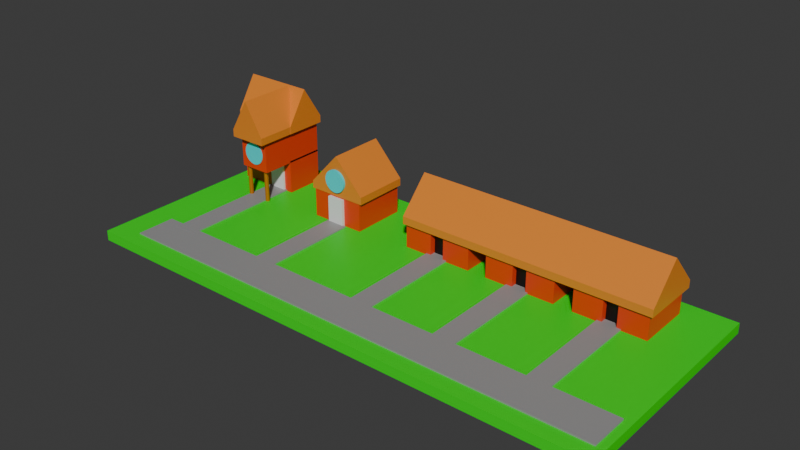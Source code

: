 # Source: starting_town.blend  (saved by Blender 4.5.87; exported with 4.5.12 LTS)
import bpy
from mathutils import Matrix  # noqa: F401  (used for matrix-valued properties, if any)

bpy.ops.wm.read_factory_settings(use_empty=True)
scene = bpy.context.scene
scene.name = 'Scene'

# ---- collections
col_collection = bpy.data.collections.new('Collection'); scene.collection.children.link(col_collection)

# ---- materials (node trees are filled in below, after node groups)
mat_material = bpy.data.materials.new('Material')
mat_material.alpha_threshold = 0.0
mat_material.roughness = 0.5
mat_material.line_color = (0.0, 0.0, 0.0, 1.0)
mat_material_001 = bpy.data.materials.new('Material.001')
mat_material_001.alpha_threshold = 0.0
mat_material_001.roughness = 0.5
mat_material_001.line_color = (0.0, 0.0, 0.0, 1.0)
mat_material_003 = bpy.data.materials.new('Material.003')
mat_material_004 = bpy.data.materials.new('Material.004')
mat_material_005 = bpy.data.materials.new('Material.005')
mat_material_006 = bpy.data.materials.new('Material.006')
mat_material_002 = bpy.data.materials.new('Material.002')
mat_material_009 = bpy.data.materials.new('Material.009')
mat_material_007 = bpy.data.materials.new('Material.007')
mat_material_008 = bpy.data.materials.new('Material.008')
mat_material_013 = bpy.data.materials.new('Material.013')
mat_material_011 = bpy.data.materials.new('Material.011')
mat_material_014 = bpy.data.materials.new('Material.014')
mat_material_010 = bpy.data.materials.new('Material.010')
mat_material_016 = bpy.data.materials.new('Material.016')
mat_material_012 = bpy.data.materials.new('Material.012')
mat_material_015 = bpy.data.materials.new('Material.015')
mat_material_020 = bpy.data.materials.new('Material.020')
mat_material_017 = bpy.data.materials.new('Material.017')
mat_material_018 = bpy.data.materials.new('Material.018')
mat_material_019 = bpy.data.materials.new('Material.019')
mat_material_021 = bpy.data.materials.new('Material.021')
mat_material_022 = bpy.data.materials.new('Material.022')
mat_material_023 = bpy.data.materials.new('Material.023')
mat_material_024 = bpy.data.materials.new('Material.024')
mat_material_025 = bpy.data.materials.new('Material.025')
mat_material_026 = bpy.data.materials.new('Material.026')

# ---- material node trees
mat_material.use_nodes = True; mat_material.node_tree.nodes.clear()
_N = mat_material.node_tree.nodes; _L = mat_material.node_tree.links
n0 = _N.new('ShaderNodeOutputMaterial'); n0.name = 'Material Output'; n0.location = (200, 100)
n1 = _N.new('ShaderNodeBsdfPrincipled'); n1.name = 'Principled BSDF'; n1.location = (-200, 100)
n1.inputs[0].default_value = (0.7991, 0.04817, 0.01033, 1.0)
n1.inputs[3].default_value = 1.45
_L.new(n1.outputs[0], n0.inputs[0])
n0.is_active_output = True
mat_material_001.use_nodes = True; mat_material_001.node_tree.nodes.clear()
_N = mat_material_001.node_tree.nodes; _L = mat_material_001.node_tree.links
n0 = _N.new('ShaderNodeOutputMaterial'); n0.name = 'Material Output'; n0.location = (200, 100)
n1 = _N.new('ShaderNodeBsdfPrincipled'); n1.name = 'Principled BSDF'; n1.location = (-200, 100)
n1.inputs[0].default_value = (0.7991, 0.04817, 0.01033, 1.0)
n1.inputs[3].default_value = 1.45
_L.new(n1.outputs[0], n0.inputs[0])
n0.is_active_output = True
mat_material_003.use_nodes = True; mat_material_003.node_tree.nodes.clear()
_N = mat_material_003.node_tree.nodes; _L = mat_material_003.node_tree.links
n0 = _N.new('ShaderNodeBsdfPrincipled'); n0.name = 'Principled BSDF'; n0.location = (-200, 100)
n0.inputs[0].default_value = (0.4621, 0.1529, 0.0, 1.0)
n1 = _N.new('ShaderNodeOutputMaterial'); n1.name = 'Material Output'; n1.location = (200, 100)
_L.new(n0.outputs[0], n1.inputs[0])
n1.is_active_output = True
mat_material_004.use_nodes = True; mat_material_004.node_tree.nodes.clear()
_N = mat_material_004.node_tree.nodes; _L = mat_material_004.node_tree.links
n0 = _N.new('ShaderNodeBsdfPrincipled'); n0.name = 'Principled BSDF'; n0.location = (-200, 100)
n0.inputs[0].default_value = (0.4621, 0.1529, 0.0, 1.0)
n1 = _N.new('ShaderNodeOutputMaterial'); n1.name = 'Material Output'; n1.location = (200, 100)
_L.new(n0.outputs[0], n1.inputs[0])
n1.is_active_output = True
mat_material_005.use_nodes = True; mat_material_005.node_tree.nodes.clear()
_N = mat_material_005.node_tree.nodes; _L = mat_material_005.node_tree.links
n0 = _N.new('ShaderNodeBsdfPrincipled'); n0.name = 'Principled BSDF'; n0.location = (-200, 100)
n0.inputs[0].default_value = (0.7991, 0.2346, 0.02122, 1.0)
n1 = _N.new('ShaderNodeOutputMaterial'); n1.name = 'Material Output'; n1.location = (200, 100)
_L.new(n0.outputs[0], n1.inputs[0])
n1.is_active_output = True
mat_material_006.use_nodes = True; mat_material_006.node_tree.nodes.clear()
_N = mat_material_006.node_tree.nodes; _L = mat_material_006.node_tree.links
n0 = _N.new('ShaderNodeBsdfPrincipled'); n0.name = 'Principled BSDF'; n0.location = (-200, 100)
n0.inputs[0].default_value = (0.7991, 0.2346, 0.02122, 1.0)
n1 = _N.new('ShaderNodeOutputMaterial'); n1.name = 'Material Output'; n1.location = (200, 100)
_L.new(n0.outputs[0], n1.inputs[0])
n1.is_active_output = True
mat_material_002.use_nodes = True; mat_material_002.node_tree.nodes.clear()
_N = mat_material_002.node_tree.nodes; _L = mat_material_002.node_tree.links
n0 = _N.new('ShaderNodeBsdfPrincipled'); n0.name = 'Principled BSDF'; n0.location = (-200, 100)
n0.inputs[0].default_value = (0.02469, 0.7155, 0.8003, 1.0)
n1 = _N.new('ShaderNodeOutputMaterial'); n1.name = 'Material Output'; n1.location = (200, 100)
_L.new(n0.outputs[0], n1.inputs[0])
n1.is_active_output = True
mat_material_009.use_nodes = True; mat_material_009.node_tree.nodes.clear()
_N = mat_material_009.node_tree.nodes; _L = mat_material_009.node_tree.links
n0 = _N.new('ShaderNodeBsdfPrincipled'); n0.name = 'Principled BSDF'; n0.location = (-200, 100)
n0.inputs[0].default_value = (0.7991, 0.04817, 0.01033, 1.0)
n1 = _N.new('ShaderNodeOutputMaterial'); n1.name = 'Material Output'; n1.location = (200, 100)
_L.new(n0.outputs[0], n1.inputs[0])
n1.is_active_output = True
mat_material_007.use_nodes = True; mat_material_007.node_tree.nodes.clear()
_N = mat_material_007.node_tree.nodes; _L = mat_material_007.node_tree.links
n0 = _N.new('ShaderNodeBsdfPrincipled'); n0.name = 'Principled BSDF'; n0.location = (-200, 100)
n0.inputs[0].default_value = (0.7991, 0.2346, 0.02122, 1.0)
n1 = _N.new('ShaderNodeOutputMaterial'); n1.name = 'Material Output'; n1.location = (200, 100)
_L.new(n0.outputs[0], n1.inputs[0])
n1.is_active_output = True
mat_material_008.use_nodes = True; mat_material_008.node_tree.nodes.clear()
_N = mat_material_008.node_tree.nodes; _L = mat_material_008.node_tree.links
n0 = _N.new('ShaderNodeBsdfPrincipled'); n0.name = 'Principled BSDF'; n0.location = (-200, 100)
n0.inputs[0].default_value = (0.02469, 0.7155, 0.8003, 1.0)
n1 = _N.new('ShaderNodeOutputMaterial'); n1.name = 'Material Output'; n1.location = (200, 100)
_L.new(n0.outputs[0], n1.inputs[0])
n1.is_active_output = True
mat_material_013.use_nodes = True; mat_material_013.node_tree.nodes.clear()
_N = mat_material_013.node_tree.nodes; _L = mat_material_013.node_tree.links
n0 = _N.new('ShaderNodeBsdfPrincipled'); n0.name = 'Principled BSDF'; n0.location = (-200, 100)
n0.inputs[0].default_value = (0.7991, 0.04817, 0.01033, 1.0)
n1 = _N.new('ShaderNodeOutputMaterial'); n1.name = 'Material Output'; n1.location = (200, 100)
_L.new(n0.outputs[0], n1.inputs[0])
n1.is_active_output = True
mat_material_011.use_nodes = True; mat_material_011.node_tree.nodes.clear()
_N = mat_material_011.node_tree.nodes; _L = mat_material_011.node_tree.links
n0 = _N.new('ShaderNodeBsdfPrincipled'); n0.name = 'Principled BSDF'; n0.location = (-200, 100)
n0.inputs[0].default_value = (0.0, 0.0, 0.0, 1.0)
n1 = _N.new('ShaderNodeOutputMaterial'); n1.name = 'Material Output'; n1.location = (200, 100)
_L.new(n0.outputs[0], n1.inputs[0])
n1.is_active_output = True
mat_material_014.use_nodes = True; mat_material_014.node_tree.nodes.clear()
_N = mat_material_014.node_tree.nodes; _L = mat_material_014.node_tree.links
n0 = _N.new('ShaderNodeBsdfPrincipled'); n0.name = 'Principled BSDF'; n0.location = (-200, 100)
n0.inputs[0].default_value = (0.7991, 0.04817, 0.01033, 1.0)
n1 = _N.new('ShaderNodeOutputMaterial'); n1.name = 'Material Output'; n1.location = (200, 100)
_L.new(n0.outputs[0], n1.inputs[0])
n1.is_active_output = True
mat_material_010.use_nodes = True; mat_material_010.node_tree.nodes.clear()
_N = mat_material_010.node_tree.nodes; _L = mat_material_010.node_tree.links
n0 = _N.new('ShaderNodeBsdfPrincipled'); n0.name = 'Principled BSDF'; n0.location = (-200, 100)
n0.inputs[0].default_value = (0.7991, 0.2346, 0.02122, 1.0)
n1 = _N.new('ShaderNodeOutputMaterial'); n1.name = 'Material Output'; n1.location = (200, 100)
_L.new(n0.outputs[0], n1.inputs[0])
n1.is_active_output = True
mat_material_016.use_nodes = True; mat_material_016.node_tree.nodes.clear()
_N = mat_material_016.node_tree.nodes; _L = mat_material_016.node_tree.links
n0 = _N.new('ShaderNodeBsdfPrincipled'); n0.name = 'Principled BSDF'; n0.location = (-200, 100)
n0.inputs[0].default_value = (0.7991, 0.04817, 0.01033, 1.0)
n1 = _N.new('ShaderNodeOutputMaterial'); n1.name = 'Material Output'; n1.location = (200, 100)
_L.new(n0.outputs[0], n1.inputs[0])
n1.is_active_output = True
mat_material_012.use_nodes = True; mat_material_012.node_tree.nodes.clear()
_N = mat_material_012.node_tree.nodes; _L = mat_material_012.node_tree.links
n0 = _N.new('ShaderNodeBsdfPrincipled'); n0.name = 'Principled BSDF'; n0.location = (-200, 100)
n0.inputs[0].default_value = (0.0, 0.0, 0.0, 1.0)
n1 = _N.new('ShaderNodeOutputMaterial'); n1.name = 'Material Output'; n1.location = (200, 100)
_L.new(n0.outputs[0], n1.inputs[0])
n1.is_active_output = True
mat_material_015.use_nodes = True; mat_material_015.node_tree.nodes.clear()
_N = mat_material_015.node_tree.nodes; _L = mat_material_015.node_tree.links
n0 = _N.new('ShaderNodeBsdfPrincipled'); n0.name = 'Principled BSDF'; n0.location = (-200, 100)
n0.inputs[0].default_value = (0.7991, 0.04817, 0.01033, 1.0)
n1 = _N.new('ShaderNodeOutputMaterial'); n1.name = 'Material Output'; n1.location = (200, 100)
_L.new(n0.outputs[0], n1.inputs[0])
n1.is_active_output = True
mat_material_020.use_nodes = True; mat_material_020.node_tree.nodes.clear()
_N = mat_material_020.node_tree.nodes; _L = mat_material_020.node_tree.links
n0 = _N.new('ShaderNodeBsdfPrincipled'); n0.name = 'Principled BSDF'; n0.location = (-200, 100)
n0.inputs[0].default_value = (0.3054, 0.3054, 0.3054, 1.0)
n1 = _N.new('ShaderNodeOutputMaterial'); n1.name = 'Material Output'; n1.location = (200, 100)
_L.new(n0.outputs[0], n1.inputs[0])
n1.is_active_output = True
mat_material_017.use_nodes = True; mat_material_017.node_tree.nodes.clear()
_N = mat_material_017.node_tree.nodes; _L = mat_material_017.node_tree.links
n0 = _N.new('ShaderNodeBsdfPrincipled'); n0.name = 'Principled BSDF'; n0.location = (-200, 100)
n0.inputs[0].default_value = (0.7991, 0.04817, 0.01033, 1.0)
n1 = _N.new('ShaderNodeOutputMaterial'); n1.name = 'Material Output'; n1.location = (200, 100)
_L.new(n0.outputs[0], n1.inputs[0])
n1.is_active_output = True
mat_material_018.use_nodes = True; mat_material_018.node_tree.nodes.clear()
_N = mat_material_018.node_tree.nodes; _L = mat_material_018.node_tree.links
n0 = _N.new('ShaderNodeBsdfPrincipled'); n0.name = 'Principled BSDF'; n0.location = (-200, 100)
n0.inputs[0].default_value = (0.0, 0.0, 0.0, 1.0)
n1 = _N.new('ShaderNodeOutputMaterial'); n1.name = 'Material Output'; n1.location = (200, 100)
_L.new(n0.outputs[0], n1.inputs[0])
n1.is_active_output = True
mat_material_019.use_nodes = True; mat_material_019.node_tree.nodes.clear()
_N = mat_material_019.node_tree.nodes; _L = mat_material_019.node_tree.links
n0 = _N.new('ShaderNodeBsdfPrincipled'); n0.name = 'Principled BSDF'; n0.location = (-200, 100)
n0.inputs[0].default_value = (0.7991, 0.04817, 0.01033, 1.0)
n1 = _N.new('ShaderNodeOutputMaterial'); n1.name = 'Material Output'; n1.location = (200, 100)
_L.new(n0.outputs[0], n1.inputs[0])
n1.is_active_output = True
mat_material_021.use_nodes = True; mat_material_021.node_tree.nodes.clear()
_N = mat_material_021.node_tree.nodes; _L = mat_material_021.node_tree.links
n0 = _N.new('ShaderNodeBsdfPrincipled'); n0.name = 'Principled BSDF'; n0.location = (-200, 100)
n0.inputs[0].default_value = (0.0, 0.8001, 0.003733, 1.0)
n1 = _N.new('ShaderNodeOutputMaterial'); n1.name = 'Material Output'; n1.location = (200, 100)
_L.new(n0.outputs[0], n1.inputs[0])
n1.is_active_output = True
mat_material_022.use_nodes = True; mat_material_022.node_tree.nodes.clear()
_N = mat_material_022.node_tree.nodes; _L = mat_material_022.node_tree.links
n0 = _N.new('ShaderNodeBsdfPrincipled'); n0.name = 'Principled BSDF'; n0.location = (-200, 100)
n0.inputs[0].default_value = (0.3054, 0.3054, 0.3054, 1.0)
n1 = _N.new('ShaderNodeOutputMaterial'); n1.name = 'Material Output'; n1.location = (200, 100)
_L.new(n0.outputs[0], n1.inputs[0])
n1.is_active_output = True
mat_material_023.use_nodes = True; mat_material_023.node_tree.nodes.clear()
_N = mat_material_023.node_tree.nodes; _L = mat_material_023.node_tree.links
n0 = _N.new('ShaderNodeBsdfPrincipled'); n0.name = 'Principled BSDF'; n0.location = (-200, 100)
n0.inputs[0].default_value = (0.3054, 0.3054, 0.3054, 1.0)
n1 = _N.new('ShaderNodeOutputMaterial'); n1.name = 'Material Output'; n1.location = (200, 100)
_L.new(n0.outputs[0], n1.inputs[0])
n1.is_active_output = True
mat_material_024.use_nodes = True; mat_material_024.node_tree.nodes.clear()
_N = mat_material_024.node_tree.nodes; _L = mat_material_024.node_tree.links
n0 = _N.new('ShaderNodeBsdfPrincipled'); n0.name = 'Principled BSDF'; n0.location = (-200, 100)
n0.inputs[0].default_value = (0.3054, 0.3054, 0.3054, 1.0)
n1 = _N.new('ShaderNodeOutputMaterial'); n1.name = 'Material Output'; n1.location = (200, 100)
_L.new(n0.outputs[0], n1.inputs[0])
n1.is_active_output = True
mat_material_025.use_nodes = True; mat_material_025.node_tree.nodes.clear()
_N = mat_material_025.node_tree.nodes; _L = mat_material_025.node_tree.links
n0 = _N.new('ShaderNodeBsdfPrincipled'); n0.name = 'Principled BSDF'; n0.location = (-200, 100)
n0.inputs[0].default_value = (0.3054, 0.3054, 0.3054, 1.0)
n1 = _N.new('ShaderNodeOutputMaterial'); n1.name = 'Material Output'; n1.location = (200, 100)
_L.new(n0.outputs[0], n1.inputs[0])
n1.is_active_output = True
mat_material_026.use_nodes = True; mat_material_026.node_tree.nodes.clear()
_N = mat_material_026.node_tree.nodes; _L = mat_material_026.node_tree.links
n0 = _N.new('ShaderNodeBsdfPrincipled'); n0.name = 'Principled BSDF'; n0.location = (-200, 100)
n0.inputs[0].default_value = (0.3054, 0.3054, 0.3054, 1.0)
n1 = _N.new('ShaderNodeOutputMaterial'); n1.name = 'Material Output'; n1.location = (200, 100)
_L.new(n0.outputs[0], n1.inputs[0])
n1.is_active_output = True

# ---- world
world_world = bpy.data.worlds.new('World'); scene.world = world_world
world_world.use_nodes = True; world_world.node_tree.nodes.clear()
_N = world_world.node_tree.nodes; _L = world_world.node_tree.links
n0 = _N.new('ShaderNodeOutputWorld'); n0.name = 'World Output'; n0.location = (200, 100)
n1 = _N.new('ShaderNodeBackground'); n1.name = 'Background'; n1.location = (-200, 100)
n1.inputs[0].default_value = (0.05088, 0.05088, 0.05088, 1.0)
_L.new(n1.outputs[0], n0.inputs[0])
n0.is_active_output = True
world_world.color = (0.05088, 0.05088, 0.05088)
world_world.sun_shadow_jitter_overblur = 0.0

# ---- meshes
me_cube = bpy.data.meshes.new('Cube')
me_cube.from_pydata([(1.0, 1.0, 1.0), (1.0, 1.0, -1.0), (1.0, -2.656, 1.0), (1.0, -2.656, -1.0), (-1.0, 1.0, 1.0), (-1.0, 1.0, -1.0), (-1.0, -1.0, 1.0), (-1.0, -1.0, -1.0), (0.0, 1.0, -1.0), (0.0, -1.0, 1.0), (0.0, -1.0, -1.0), (0.0, 1.0, 1.0), (-0.005379, -2.656, -1.0), (0.5, 1.0, 1.0), (0.5, 1.0, -1.0), (-0.005379, -2.656, 1.0)], [], [(11, 4, 6, 9), (10, 9, 6, 7), (7, 6, 4, 5), (14, 1, 3, 12), (1, 0, 2, 3), (14, 13, 0, 1), (5, 4, 11, 8), (5, 8, 10, 7), (12, 15, 9, 10), (13, 11, 9, 15), (0, 13, 15, 2), (3, 2, 15, 12), (8, 11, 13, 14), (8, 14, 12, 10)])
_uv = me_cube.uv_layers.new(name='UVMap')
_uv.uv.foreach_set('vector', [0.75, 0.5, 0.875, 0.5, 0.875, 0.75, 0.75, 0.75, 0.375, 0.875, 0.625, 0.875, 0.625, 1.0, 0.375, 1.0, 0.375, 0.0, 0.625, 0.0, 0.625, 0.25, 0.375, 0.25, 0.3125, 0.5, 0.375, 0.5, 0.375, 0.75, 0.3125, 0.75, 0.375, 0.5, 0.625, 0.5, 0.625, 0.75, 0.375, 0.75, 0.375, 0.4375, 0.625, 0.4375, 0.625, 0.5, 0.375, 0.5, 0.375, 0.25, 0.625, 0.25, 0.625, 0.375, 0.375, 0.375, 0.125, 0.5, 0.25, 0.5, 0.25, 0.75, 0.125, 0.75, 0.375, 0.8125, 0.625, 0.8125, 0.625, 0.875, 0.375, 0.875, 0.6875, 0.5, 0.75, 0.5, 0.75, 0.75, 0.6875, 0.75, 0.625, 0.5, 0.6875, 0.5, 0.6875, 0.75, 0.625, 0.75, 0.375, 0.75, 0.625, 0.75, 0.625, 0.8125, 0.375, 0.8125, 0.375, 0.375, 0.625, 0.375, 0.625, 0.4375, 0.375, 0.4375, 0.25, 0.5, 0.3125, 0.5, 0.3125, 0.75, 0.25, 0.75])
me_cube.materials.append(mat_material)
me_cube.use_mirror_vertex_groups = False
me_cube.update()
me_cube_001 = bpy.data.meshes.new('Cube.001')
me_cube_001.from_pydata([(1.0, 1.0, 1.0), (1.0, 1.0, -1.0), (1.0, -1.0, 1.0), (1.0, -1.0, -1.0), (-1.0, 1.0, 1.0), (-1.0, 1.0, -1.0), (-1.0, -1.0, 1.0), (-1.0, -1.0, -1.0)], [], [(0, 4, 6, 2), (3, 2, 6, 7), (7, 6, 4, 5), (5, 1, 3, 7), (1, 0, 2, 3), (5, 4, 0, 1)])
_uv = me_cube_001.uv_layers.new(name='UVMap')
_uv.uv.foreach_set('vector', [0.625, 0.5, 0.875, 0.5, 0.875, 0.75, 0.625, 0.75, 0.375, 0.75, 0.625, 0.75, 0.625, 1.0, 0.375, 1.0, 0.375, 0.0, 0.625, 0.0, 0.625, 0.25, 0.375, 0.25, 0.125, 0.5, 0.375, 0.5, 0.375, 0.75, 0.125, 0.75, 0.375, 0.5, 0.625, 0.5, 0.625, 0.75, 0.375, 0.75, 0.375, 0.25, 0.625, 0.25, 0.625, 0.5, 0.375, 0.5])
me_cube_001.materials.append(mat_material_001)
me_cube_001.use_mirror_vertex_groups = False
me_cube_001.update()
me_cylinder = bpy.data.meshes.new('Cylinder')
me_cylinder.from_pydata([(0.0, 0.3794, -3.025), (0.0, 0.3794, 3.025), (0.07402, 0.3721, -3.025), (0.07402, 0.3721, 3.025), (0.1452, 0.3505, -3.025), (0.1452, 0.3505, 3.025), (0.2108, 0.3155, -3.025), (0.2108, 0.3155, 3.025), (0.2683, 0.2683, -3.025), (0.2683, 0.2683, 3.025), (0.3155, 0.2108, -3.025), (0.3155, 0.2108, 3.025), (0.3505, 0.1452, -3.025), (0.3505, 0.1452, 3.025), (0.3721, 0.07402, -3.025), (0.3721, 0.07402, 3.025), (0.3794, 0.0, -3.025), (0.3794, 0.0, 3.025), (0.3721, -0.07402, -3.025), (0.3721, -0.07402, 3.025), (0.3505, -0.1452, -3.025), (0.3505, -0.1452, 3.025), (0.3155, -0.2108, -3.025), (0.3155, -0.2108, 3.025), (0.2683, -0.2683, -3.025), (0.2683, -0.2683, 3.025), (0.2108, -0.3155, -3.025), (0.2108, -0.3155, 3.025), (0.1452, -0.3505, -3.025), (0.1452, -0.3505, 3.025), (0.07402, -0.3721, -3.025), (0.07402, -0.3721, 3.025), (0.0, -0.3794, -3.025), (0.0, -0.3794, 3.025), (-0.07402, -0.3721, -3.025), (-0.07402, -0.3721, 3.025), (-0.1452, -0.3505, -3.025), (-0.1452, -0.3505, 3.025), (-0.2108, -0.3155, -3.025), (-0.2108, -0.3155, 3.025), (-0.2683, -0.2683, -3.025), (-0.2683, -0.2683, 3.025), (-0.3155, -0.2108, -3.025), (-0.3155, -0.2108, 3.025), (-0.3505, -0.1452, -3.025), (-0.3505, -0.1452, 3.025), (-0.3721, -0.07402, -3.025), (-0.3721, -0.07402, 3.025), (-0.3794, 0.0, -3.025), (-0.3794, 0.0, 3.025), (-0.3721, 0.07402, -3.025), (-0.3721, 0.07402, 3.025), (-0.3505, 0.1452, -3.025), (-0.3505, 0.1452, 3.025), (-0.3155, 0.2108, -3.025), (-0.3155, 0.2108, 3.025), (-0.2683, 0.2683, -3.025), (-0.2683, 0.2683, 3.025), (-0.2108, 0.3155, -3.025), (-0.2108, 0.3155, 3.025), (-0.1452, 0.3505, -3.025), (-0.1452, 0.3505, 3.025), (-0.07402, 0.3721, -3.025), (-0.07402, 0.3721, 3.025)], [], [(0, 1, 3, 2), (2, 3, 5, 4), (4, 5, 7, 6), (6, 7, 9, 8), (8, 9, 11, 10), (10, 11, 13, 12), (12, 13, 15, 14), (14, 15, 17, 16), (16, 17, 19, 18), (18, 19, 21, 20), (20, 21, 23, 22), (22, 23, 25, 24), (24, 25, 27, 26), (26, 27, 29, 28), (28, 29, 31, 30), (30, 31, 33, 32), (32, 33, 35, 34), (34, 35, 37, 36), (36, 37, 39, 38), (38, 39, 41, 40), (40, 41, 43, 42), (42, 43, 45, 44), (44, 45, 47, 46), (46, 47, 49, 48), (48, 49, 51, 50), (50, 51, 53, 52), (52, 53, 55, 54), (54, 55, 57, 56), (56, 57, 59, 58), (58, 59, 61, 60), (3, 1, 63, 61, 59, 57, 55, 53, 51, 49, 47, 45, 43, 41, 39, 37, 35, 33, 31, 29, 27, 25, 23, 21, 19, 17, 15, 13, 11, 9, 7, 5), (60, 61, 63, 62), (62, 63, 1, 0), (0, 2, 4, 6, 8, 10, 12, 14, 16, 18, 20, 22, 24, 26, 28, 30, 32, 34, 36, 38, 40, 42, 44, 46, 48, 50, 52, 54, 56, 58, 60, 62)])
_uv = me_cylinder.uv_layers.new(name='UVMap')
_uv.uv.foreach_set('vector', [1.0, 0.5, 1.0, 1.0, 0.9688, 1.0, 0.9688, 0.5, 0.9688, 0.5, 0.9688, 1.0, 0.9375, 1.0, 0.9375, 0.5, 0.9375, 0.5, 0.9375, 1.0, 0.9062, 1.0, 0.9062, 0.5, 0.9062, 0.5, 0.9062, 1.0, 0.875, 1.0, 0.875, 0.5, 0.875, 0.5, 0.875, 1.0, 0.8438, 1.0, 0.8438, 0.5, 0.8438, 0.5, 0.8438, 1.0, 0.8125, 1.0, 0.8125, 0.5, 0.8125, 0.5, 0.8125, 1.0, 0.7812, 1.0, 0.7812, 0.5, 0.7812, 0.5, 0.7812, 1.0, 0.75, 1.0, 0.75, 0.5, 0.75, 0.5, 0.75, 1.0, 0.7188, 1.0, 0.7188, 0.5, 0.7188, 0.5, 0.7188, 1.0, 0.6875, 1.0, 0.6875, 0.5, 0.6875, 0.5, 0.6875, 1.0, 0.6562, 1.0, 0.6562, 0.5, 0.6562, 0.5, 0.6562, 1.0, 0.625, 1.0, 0.625, 0.5, 0.625, 0.5, 0.625, 1.0, 0.5938, 1.0, 0.5938, 0.5, 0.5938, 0.5, 0.5938, 1.0, 0.5625, 1.0, 0.5625, 0.5, 0.5625, 0.5, 0.5625, 1.0, 0.5312, 1.0, 0.5312, 0.5, 0.5312, 0.5, 0.5312, 1.0, 0.5, 1.0, 0.5, 0.5, 0.5, 0.5, 0.5, 1.0, 0.4688, 1.0, 0.4688, 0.5, 0.4688, 0.5, 0.4688, 1.0, 0.4375, 1.0, 0.4375, 0.5, 0.4375, 0.5, 0.4375, 1.0, 0.4062, 1.0, 0.4062, 0.5, 0.4062, 0.5, 0.4062, 1.0, 0.375, 1.0, 0.375, 0.5, 0.375, 0.5, 0.375, 1.0, 0.3438, 1.0, 0.3438, 0.5, 0.3438, 0.5, 0.3438, 1.0, 0.3125, 1.0, 0.3125, 0.5, 0.3125, 0.5, 0.3125, 1.0, 0.2812, 1.0, 0.2812, 0.5, 0.2812, 0.5, 0.2812, 1.0, 0.25, 1.0, 0.25, 0.5, 0.25, 0.5, 0.25, 1.0, 0.2188, 1.0, 0.2188, 0.5, 0.2188, 0.5, 0.2188, 1.0, 0.1875, 1.0, 0.1875, 0.5, 0.1875, 0.5, 0.1875, 1.0, 0.1562, 1.0, 0.1562, 0.5, 0.1562, 0.5, 0.1562, 1.0, 0.125, 1.0, 0.125, 0.5, 0.125, 0.5, 0.125, 1.0, 0.09375, 1.0, 0.09375, 0.5, 0.09375, 0.5, 0.09375, 1.0, 0.0625, 1.0, 0.0625, 0.5, 0.2968, 0.4854, 0.25, 0.49, 0.2032, 0.4854, 0.1582, 0.4717, 0.1167, 0.4496, 0.08029, 0.4197, 0.05045, 0.3833, 0.02827, 0.3418, 0.01461, 0.2968, 0.01, 0.25, 0.01461, 0.2032, 0.02827, 0.1582, 0.05045, 0.1167, 0.08029, 0.08029, 0.1167, 0.05045, 0.1582, 0.02827, 0.2032, 0.01461, 0.25, 0.01, 0.2968, 0.01461, 0.3418, 0.02827, 0.3833, 0.05045, 0.4197, 0.08029, 0.4496, 0.1167, 0.4717, 0.1582, 0.4854, 0.2032, 0.49, 0.25, 0.4854, 0.2968, 0.4717, 0.3418, 0.4496, 0.3833, 0.4197, 0.4197, 0.3833, 0.4496, 0.3418, 0.4717, 0.0625, 0.5, 0.0625, 1.0, 0.03125, 1.0, 0.03125, 0.5, 0.03125, 0.5, 0.03125, 1.0, 0.0, 1.0, 0.0, 0.5, 0.75, 0.49, 0.7968, 0.4854, 0.8418, 0.4717, 0.8833, 0.4496, 0.9197, 0.4197, 0.9496, 0.3833, 0.9717, 0.3418, 0.9854, 0.2968, 0.99, 0.25, 0.9854, 0.2032, 0.9717, 0.1582, 0.9496, 0.1167, 0.9197, 0.08029, 0.8833, 0.05045, 0.8418, 0.02827, 0.7968, 0.01461, 0.75, 0.01, 0.7032, 0.01461, 0.6582, 0.02827, 0.6167, 0.05045, 0.5803, 0.08029, 0.5504, 0.1167, 0.5283, 0.1582, 0.5146, 0.2032, 0.51, 0.25, 0.5146, 0.2968, 0.5283, 0.3418, 0.5504, 0.3833, 0.5803, 0.4197, 0.6167, 0.4496, 0.6582, 0.4717, 0.7032, 0.4854])
me_cylinder.materials.append(mat_material_003)
me_cylinder.update()
me_cylinder_001 = bpy.data.meshes.new('Cylinder.001')
me_cylinder_001.from_pydata([(0.0, 0.3794, -3.025), (0.0, 0.3794, 3.025), (0.07402, 0.3721, -3.025), (0.07402, 0.3721, 3.025), (0.1452, 0.3505, -3.025), (0.1452, 0.3505, 3.025), (0.2108, 0.3155, -3.025), (0.2108, 0.3155, 3.025), (0.2683, 0.2683, -3.025), (0.2683, 0.2683, 3.025), (0.3155, 0.2108, -3.025), (0.3155, 0.2108, 3.025), (0.3505, 0.1452, -3.025), (0.3505, 0.1452, 3.025), (0.3721, 0.07402, -3.025), (0.3721, 0.07402, 3.025), (0.3794, 0.0, -3.025), (0.3794, 0.0, 3.025), (0.3721, -0.07402, -3.025), (0.3721, -0.07402, 3.025), (0.3505, -0.1452, -3.025), (0.3505, -0.1452, 3.025), (0.3155, -0.2108, -3.025), (0.3155, -0.2108, 3.025), (0.2683, -0.2683, -3.025), (0.2683, -0.2683, 3.025), (0.2108, -0.3155, -3.025), (0.2108, -0.3155, 3.025), (0.1452, -0.3505, -3.025), (0.1452, -0.3505, 3.025), (0.07402, -0.3721, -3.025), (0.07402, -0.3721, 3.025), (0.0, -0.3794, -3.025), (0.0, -0.3794, 3.025), (-0.07402, -0.3721, -3.025), (-0.07402, -0.3721, 3.025), (-0.1452, -0.3505, -3.025), (-0.1452, -0.3505, 3.025), (-0.2108, -0.3155, -3.025), (-0.2108, -0.3155, 3.025), (-0.2683, -0.2683, -3.025), (-0.2683, -0.2683, 3.025), (-0.3155, -0.2108, -3.025), (-0.3155, -0.2108, 3.025), (-0.3505, -0.1452, -3.025), (-0.3505, -0.1452, 3.025), (-0.3721, -0.07402, -3.025), (-0.3721, -0.07402, 3.025), (-0.3794, 0.0, -3.025), (-0.3794, 0.0, 3.025), (-0.3721, 0.07402, -3.025), (-0.3721, 0.07402, 3.025), (-0.3505, 0.1452, -3.025), (-0.3505, 0.1452, 3.025), (-0.3155, 0.2108, -3.025), (-0.3155, 0.2108, 3.025), (-0.2683, 0.2683, -3.025), (-0.2683, 0.2683, 3.025), (-0.2108, 0.3155, -3.025), (-0.2108, 0.3155, 3.025), (-0.1452, 0.3505, -3.025), (-0.1452, 0.3505, 3.025), (-0.07402, 0.3721, -3.025), (-0.07402, 0.3721, 3.025)], [], [(0, 1, 3, 2), (2, 3, 5, 4), (4, 5, 7, 6), (6, 7, 9, 8), (8, 9, 11, 10), (10, 11, 13, 12), (12, 13, 15, 14), (14, 15, 17, 16), (16, 17, 19, 18), (18, 19, 21, 20), (20, 21, 23, 22), (22, 23, 25, 24), (24, 25, 27, 26), (26, 27, 29, 28), (28, 29, 31, 30), (30, 31, 33, 32), (32, 33, 35, 34), (34, 35, 37, 36), (36, 37, 39, 38), (38, 39, 41, 40), (40, 41, 43, 42), (42, 43, 45, 44), (44, 45, 47, 46), (46, 47, 49, 48), (48, 49, 51, 50), (50, 51, 53, 52), (52, 53, 55, 54), (54, 55, 57, 56), (56, 57, 59, 58), (58, 59, 61, 60), (3, 1, 63, 61, 59, 57, 55, 53, 51, 49, 47, 45, 43, 41, 39, 37, 35, 33, 31, 29, 27, 25, 23, 21, 19, 17, 15, 13, 11, 9, 7, 5), (60, 61, 63, 62), (62, 63, 1, 0), (0, 2, 4, 6, 8, 10, 12, 14, 16, 18, 20, 22, 24, 26, 28, 30, 32, 34, 36, 38, 40, 42, 44, 46, 48, 50, 52, 54, 56, 58, 60, 62)])
_uv = me_cylinder_001.uv_layers.new(name='UVMap')
_uv.uv.foreach_set('vector', [1.0, 0.5, 1.0, 1.0, 0.9688, 1.0, 0.9688, 0.5, 0.9688, 0.5, 0.9688, 1.0, 0.9375, 1.0, 0.9375, 0.5, 0.9375, 0.5, 0.9375, 1.0, 0.9062, 1.0, 0.9062, 0.5, 0.9062, 0.5, 0.9062, 1.0, 0.875, 1.0, 0.875, 0.5, 0.875, 0.5, 0.875, 1.0, 0.8438, 1.0, 0.8438, 0.5, 0.8438, 0.5, 0.8438, 1.0, 0.8125, 1.0, 0.8125, 0.5, 0.8125, 0.5, 0.8125, 1.0, 0.7812, 1.0, 0.7812, 0.5, 0.7812, 0.5, 0.7812, 1.0, 0.75, 1.0, 0.75, 0.5, 0.75, 0.5, 0.75, 1.0, 0.7188, 1.0, 0.7188, 0.5, 0.7188, 0.5, 0.7188, 1.0, 0.6875, 1.0, 0.6875, 0.5, 0.6875, 0.5, 0.6875, 1.0, 0.6562, 1.0, 0.6562, 0.5, 0.6562, 0.5, 0.6562, 1.0, 0.625, 1.0, 0.625, 0.5, 0.625, 0.5, 0.625, 1.0, 0.5938, 1.0, 0.5938, 0.5, 0.5938, 0.5, 0.5938, 1.0, 0.5625, 1.0, 0.5625, 0.5, 0.5625, 0.5, 0.5625, 1.0, 0.5312, 1.0, 0.5312, 0.5, 0.5312, 0.5, 0.5312, 1.0, 0.5, 1.0, 0.5, 0.5, 0.5, 0.5, 0.5, 1.0, 0.4688, 1.0, 0.4688, 0.5, 0.4688, 0.5, 0.4688, 1.0, 0.4375, 1.0, 0.4375, 0.5, 0.4375, 0.5, 0.4375, 1.0, 0.4062, 1.0, 0.4062, 0.5, 0.4062, 0.5, 0.4062, 1.0, 0.375, 1.0, 0.375, 0.5, 0.375, 0.5, 0.375, 1.0, 0.3438, 1.0, 0.3438, 0.5, 0.3438, 0.5, 0.3438, 1.0, 0.3125, 1.0, 0.3125, 0.5, 0.3125, 0.5, 0.3125, 1.0, 0.2812, 1.0, 0.2812, 0.5, 0.2812, 0.5, 0.2812, 1.0, 0.25, 1.0, 0.25, 0.5, 0.25, 0.5, 0.25, 1.0, 0.2188, 1.0, 0.2188, 0.5, 0.2188, 0.5, 0.2188, 1.0, 0.1875, 1.0, 0.1875, 0.5, 0.1875, 0.5, 0.1875, 1.0, 0.1562, 1.0, 0.1562, 0.5, 0.1562, 0.5, 0.1562, 1.0, 0.125, 1.0, 0.125, 0.5, 0.125, 0.5, 0.125, 1.0, 0.09375, 1.0, 0.09375, 0.5, 0.09375, 0.5, 0.09375, 1.0, 0.0625, 1.0, 0.0625, 0.5, 0.2968, 0.4854, 0.25, 0.49, 0.2032, 0.4854, 0.1582, 0.4717, 0.1167, 0.4496, 0.08029, 0.4197, 0.05045, 0.3833, 0.02827, 0.3418, 0.01461, 0.2968, 0.01, 0.25, 0.01461, 0.2032, 0.02827, 0.1582, 0.05045, 0.1167, 0.08029, 0.08029, 0.1167, 0.05045, 0.1582, 0.02827, 0.2032, 0.01461, 0.25, 0.01, 0.2968, 0.01461, 0.3418, 0.02827, 0.3833, 0.05045, 0.4197, 0.08029, 0.4496, 0.1167, 0.4717, 0.1582, 0.4854, 0.2032, 0.49, 0.25, 0.4854, 0.2968, 0.4717, 0.3418, 0.4496, 0.3833, 0.4197, 0.4197, 0.3833, 0.4496, 0.3418, 0.4717, 0.0625, 0.5, 0.0625, 1.0, 0.03125, 1.0, 0.03125, 0.5, 0.03125, 0.5, 0.03125, 1.0, 0.0, 1.0, 0.0, 0.5, 0.75, 0.49, 0.7968, 0.4854, 0.8418, 0.4717, 0.8833, 0.4496, 0.9197, 0.4197, 0.9496, 0.3833, 0.9717, 0.3418, 0.9854, 0.2968, 0.99, 0.25, 0.9854, 0.2032, 0.9717, 0.1582, 0.9496, 0.1167, 0.9197, 0.08029, 0.8833, 0.05045, 0.8418, 0.02827, 0.7968, 0.01461, 0.75, 0.01, 0.7032, 0.01461, 0.6582, 0.02827, 0.6167, 0.05045, 0.5803, 0.08029, 0.5504, 0.1167, 0.5283, 0.1582, 0.5146, 0.2032, 0.51, 0.25, 0.5146, 0.2968, 0.5283, 0.3418, 0.5504, 0.3833, 0.5803, 0.4197, 0.6167, 0.4496, 0.6582, 0.4717, 0.7032, 0.4854])
me_cylinder_001.materials.append(mat_material_004)
me_cylinder_001.update()
me_cube_002 = bpy.data.meshes.new('Cube.002')
me_cube_002.from_pydata([(-4.873, -4.873, -4.873), (-4.873, -4.873, -3.069), (-4.873, 4.873, -4.873), (-4.873, 4.873, -3.069), (4.873, -4.873, -4.873), (4.873, -4.873, -3.069), (4.873, 4.873, -4.873), (4.873, 4.873, -3.069), (-4.873, 0.0, -4.873), (-4.873, 0.0, 4.873), (4.873, 0.0, -4.873), (4.873, 0.0, 4.873)], [], [(8, 9, 3, 2), (2, 3, 7, 6), (10, 11, 5, 4), (4, 5, 1, 0), (8, 10, 4, 0), (11, 9, 1, 5), (7, 3, 9, 11), (2, 6, 10, 8), (6, 7, 11, 10), (0, 1, 9, 8)])
_uv = me_cube_002.uv_layers.new(name='UVMap')
_uv.uv.foreach_set('vector', [0.375, 0.125, 0.625, 0.125, 0.625, 0.25, 0.375, 0.25, 0.375, 0.25, 0.625, 0.25, 0.625, 0.5, 0.375, 0.5, 0.375, 0.625, 0.625, 0.625, 0.625, 0.75, 0.375, 0.75, 0.375, 0.75, 0.625, 0.75, 0.625, 1.0, 0.375, 1.0, 0.125, 0.625, 0.375, 0.625, 0.375, 0.75, 0.125, 0.75, 0.625, 0.625, 0.875, 0.625, 0.875, 0.75, 0.625, 0.75, 0.625, 0.5, 0.875, 0.5, 0.875, 0.625, 0.625, 0.625, 0.125, 0.5, 0.375, 0.5, 0.375, 0.625, 0.125, 0.625, 0.375, 0.5, 0.625, 0.5, 0.625, 0.625, 0.375, 0.625, 0.375, 0.0, 0.625, 0.0, 0.625, 0.125, 0.375, 0.125])
me_cube_002.materials.append(mat_material_005)
me_cube_002.update()
me_cube_003 = bpy.data.meshes.new('Cube.003')
me_cube_003.from_pydata([(-4.873, -4.873, -4.873), (-4.873, -4.873, -3.069), (-4.873, 4.873, -4.873), (-4.873, 4.873, -3.069), (4.873, -4.873, -4.873), (4.873, -4.873, -3.069), (4.873, 4.873, -4.873), (4.873, 4.873, -3.069), (-4.873, 0.0, -4.873), (-4.873, 0.0, 4.873), (4.873, 0.0, -4.873), (4.873, 0.0, 4.873)], [], [(8, 9, 3, 2), (2, 3, 7, 6), (10, 11, 5, 4), (4, 5, 1, 0), (8, 10, 4, 0), (11, 9, 1, 5), (7, 3, 9, 11), (2, 6, 10, 8), (6, 7, 11, 10), (0, 1, 9, 8)])
_uv = me_cube_003.uv_layers.new(name='UVMap')
_uv.uv.foreach_set('vector', [0.375, 0.125, 0.625, 0.125, 0.625, 0.25, 0.375, 0.25, 0.375, 0.25, 0.625, 0.25, 0.625, 0.5, 0.375, 0.5, 0.375, 0.625, 0.625, 0.625, 0.625, 0.75, 0.375, 0.75, 0.375, 0.75, 0.625, 0.75, 0.625, 1.0, 0.375, 1.0, 0.125, 0.625, 0.375, 0.625, 0.375, 0.75, 0.125, 0.75, 0.625, 0.625, 0.875, 0.625, 0.875, 0.75, 0.625, 0.75, 0.625, 0.5, 0.875, 0.5, 0.875, 0.625, 0.625, 0.625, 0.125, 0.5, 0.375, 0.5, 0.375, 0.625, 0.125, 0.625, 0.375, 0.5, 0.625, 0.5, 0.625, 0.625, 0.375, 0.625, 0.375, 0.0, 0.625, 0.0, 0.625, 0.125, 0.375, 0.125])
me_cube_003.materials.append(mat_material_006)
me_cube_003.update()
me_cylinder_002 = bpy.data.meshes.new('Cylinder.002')
me_cylinder_002.from_pydata([(0.0, 1.266, -1.266), (0.0, 1.266, 1.266), (0.2469, 1.241, -1.266), (0.2469, 1.241, 1.266), (0.4843, 1.169, -1.266), (0.4843, 1.169, 1.266), (0.7031, 1.052, -1.266), (0.7031, 1.052, 1.266), (0.8949, 0.8949, -1.266), (0.8949, 0.8949, 1.266), (1.052, 0.7031, -1.266), (1.052, 0.7031, 1.266), (1.169, 0.4843, -1.266), (1.169, 0.4843, 1.266), (1.241, 0.2469, -1.266), (1.241, 0.2469, 1.266), (1.266, 0.0, -1.266), (1.266, 0.0, 1.266), (1.241, -0.2469, -1.266), (1.241, -0.2469, 1.266), (1.169, -0.4843, -1.266), (1.169, -0.4843, 1.266), (1.052, -0.7031, -1.266), (1.052, -0.7031, 1.266), (0.8949, -0.8949, -1.266), (0.8949, -0.8949, 1.266), (0.7031, -1.052, -1.266), (0.7031, -1.052, 1.266), (0.4843, -1.169, -1.266), (0.4843, -1.169, 1.266), (0.2469, -1.241, -1.266), (0.2469, -1.241, 1.266), (0.0, -1.266, -1.266), (0.0, -1.266, 1.266), (-0.2469, -1.241, -1.266), (-0.2469, -1.241, 1.266), (-0.4843, -1.169, -1.266), (-0.4843, -1.169, 1.266), (-0.7031, -1.052, -1.266), (-0.7031, -1.052, 1.266), (-0.8949, -0.8949, -1.266), (-0.8949, -0.8949, 1.266), (-1.052, -0.7031, -1.266), (-1.052, -0.7031, 1.266), (-1.169, -0.4843, -1.266), (-1.169, -0.4843, 1.266), (-1.241, -0.2469, -1.266), (-1.241, -0.2469, 1.266), (-1.266, 0.0, -1.266), (-1.266, 0.0, 1.266), (-1.241, 0.2469, -1.266), (-1.241, 0.2469, 1.266), (-1.169, 0.4843, -1.266), (-1.169, 0.4843, 1.266), (-1.052, 0.7031, -1.266), (-1.052, 0.7031, 1.266), (-0.8949, 0.8949, -1.266), (-0.8949, 0.8949, 1.266), (-0.7031, 1.052, -1.266), (-0.7031, 1.052, 1.266), (-0.4843, 1.169, -1.266), (-0.4843, 1.169, 1.266), (-0.2469, 1.241, -1.266), (-0.2469, 1.241, 1.266)], [], [(0, 1, 3, 2), (2, 3, 5, 4), (4, 5, 7, 6), (6, 7, 9, 8), (8, 9, 11, 10), (10, 11, 13, 12), (12, 13, 15, 14), (14, 15, 17, 16), (16, 17, 19, 18), (18, 19, 21, 20), (20, 21, 23, 22), (22, 23, 25, 24), (24, 25, 27, 26), (26, 27, 29, 28), (28, 29, 31, 30), (30, 31, 33, 32), (32, 33, 35, 34), (34, 35, 37, 36), (36, 37, 39, 38), (38, 39, 41, 40), (40, 41, 43, 42), (42, 43, 45, 44), (44, 45, 47, 46), (46, 47, 49, 48), (48, 49, 51, 50), (50, 51, 53, 52), (52, 53, 55, 54), (54, 55, 57, 56), (56, 57, 59, 58), (58, 59, 61, 60), (3, 1, 63, 61, 59, 57, 55, 53, 51, 49, 47, 45, 43, 41, 39, 37, 35, 33, 31, 29, 27, 25, 23, 21, 19, 17, 15, 13, 11, 9, 7, 5), (60, 61, 63, 62), (62, 63, 1, 0), (0, 2, 4, 6, 8, 10, 12, 14, 16, 18, 20, 22, 24, 26, 28, 30, 32, 34, 36, 38, 40, 42, 44, 46, 48, 50, 52, 54, 56, 58, 60, 62)])
_uv = me_cylinder_002.uv_layers.new(name='UVMap')
_uv.uv.foreach_set('vector', [1.0, 0.5, 1.0, 1.0, 0.9688, 1.0, 0.9688, 0.5, 0.9688, 0.5, 0.9688, 1.0, 0.9375, 1.0, 0.9375, 0.5, 0.9375, 0.5, 0.9375, 1.0, 0.9062, 1.0, 0.9062, 0.5, 0.9062, 0.5, 0.9062, 1.0, 0.875, 1.0, 0.875, 0.5, 0.875, 0.5, 0.875, 1.0, 0.8438, 1.0, 0.8438, 0.5, 0.8438, 0.5, 0.8438, 1.0, 0.8125, 1.0, 0.8125, 0.5, 0.8125, 0.5, 0.8125, 1.0, 0.7812, 1.0, 0.7812, 0.5, 0.7812, 0.5, 0.7812, 1.0, 0.75, 1.0, 0.75, 0.5, 0.75, 0.5, 0.75, 1.0, 0.7188, 1.0, 0.7188, 0.5, 0.7188, 0.5, 0.7188, 1.0, 0.6875, 1.0, 0.6875, 0.5, 0.6875, 0.5, 0.6875, 1.0, 0.6562, 1.0, 0.6562, 0.5, 0.6562, 0.5, 0.6562, 1.0, 0.625, 1.0, 0.625, 0.5, 0.625, 0.5, 0.625, 1.0, 0.5938, 1.0, 0.5938, 0.5, 0.5938, 0.5, 0.5938, 1.0, 0.5625, 1.0, 0.5625, 0.5, 0.5625, 0.5, 0.5625, 1.0, 0.5312, 1.0, 0.5312, 0.5, 0.5312, 0.5, 0.5312, 1.0, 0.5, 1.0, 0.5, 0.5, 0.5, 0.5, 0.5, 1.0, 0.4688, 1.0, 0.4688, 0.5, 0.4688, 0.5, 0.4688, 1.0, 0.4375, 1.0, 0.4375, 0.5, 0.4375, 0.5, 0.4375, 1.0, 0.4062, 1.0, 0.4062, 0.5, 0.4062, 0.5, 0.4062, 1.0, 0.375, 1.0, 0.375, 0.5, 0.375, 0.5, 0.375, 1.0, 0.3438, 1.0, 0.3438, 0.5, 0.3438, 0.5, 0.3438, 1.0, 0.3125, 1.0, 0.3125, 0.5, 0.3125, 0.5, 0.3125, 1.0, 0.2812, 1.0, 0.2812, 0.5, 0.2812, 0.5, 0.2812, 1.0, 0.25, 1.0, 0.25, 0.5, 0.25, 0.5, 0.25, 1.0, 0.2188, 1.0, 0.2188, 0.5, 0.2188, 0.5, 0.2188, 1.0, 0.1875, 1.0, 0.1875, 0.5, 0.1875, 0.5, 0.1875, 1.0, 0.1562, 1.0, 0.1562, 0.5, 0.1562, 0.5, 0.1562, 1.0, 0.125, 1.0, 0.125, 0.5, 0.125, 0.5, 0.125, 1.0, 0.09375, 1.0, 0.09375, 0.5, 0.09375, 0.5, 0.09375, 1.0, 0.0625, 1.0, 0.0625, 0.5, 0.2968, 0.4854, 0.25, 0.49, 0.2032, 0.4854, 0.1582, 0.4717, 0.1167, 0.4496, 0.08029, 0.4197, 0.05045, 0.3833, 0.02827, 0.3418, 0.01461, 0.2968, 0.01, 0.25, 0.01461, 0.2032, 0.02827, 0.1582, 0.05045, 0.1167, 0.08029, 0.08029, 0.1167, 0.05045, 0.1582, 0.02827, 0.2032, 0.01461, 0.25, 0.01, 0.2968, 0.01461, 0.3418, 0.02827, 0.3833, 0.05045, 0.4197, 0.08029, 0.4496, 0.1167, 0.4717, 0.1582, 0.4854, 0.2032, 0.49, 0.25, 0.4854, 0.2968, 0.4717, 0.3418, 0.4496, 0.3833, 0.4197, 0.4197, 0.3833, 0.4496, 0.3418, 0.4717, 0.0625, 0.5, 0.0625, 1.0, 0.03125, 1.0, 0.03125, 0.5, 0.03125, 0.5, 0.03125, 1.0, 0.0, 1.0, 0.0, 0.5, 0.75, 0.49, 0.7968, 0.4854, 0.8418, 0.4717, 0.8833, 0.4496, 0.9197, 0.4197, 0.9496, 0.3833, 0.9717, 0.3418, 0.9854, 0.2968, 0.99, 0.25, 0.9854, 0.2032, 0.9717, 0.1582, 0.9496, 0.1167, 0.9197, 0.08029, 0.8833, 0.05045, 0.8418, 0.02827, 0.7968, 0.01461, 0.75, 0.01, 0.7032, 0.01461, 0.6582, 0.02827, 0.6167, 0.05045, 0.5803, 0.08029, 0.5504, 0.1167, 0.5283, 0.1582, 0.5146, 0.2032, 0.51, 0.25, 0.5146, 0.2968, 0.5283, 0.3418, 0.5504, 0.3833, 0.5803, 0.4197, 0.6167, 0.4496, 0.6582, 0.4717, 0.7032, 0.4854])
me_cylinder_002.materials.append(mat_material_002)
me_cylinder_002.update()
me_cube_004 = bpy.data.meshes.new('Cube.004')
me_cube_004.from_pydata([(-1.514, -0.529, -2.424), (-1.514, -0.529, 2.424), (-1.514, 0.529, -2.424), (-1.514, 0.529, 2.424), (1.514, -0.529, -2.424), (1.514, -0.529, 2.424), (1.514, 0.529, -2.424), (1.514, 0.529, 2.424)], [], [(0, 1, 3, 2), (2, 3, 7, 6), (6, 7, 5, 4), (4, 5, 1, 0), (2, 6, 4, 0), (7, 3, 1, 5)])
_uv = me_cube_004.uv_layers.new(name='UVMap')
_uv.uv.foreach_set('vector', [0.375, 0.0, 0.625, 0.0, 0.625, 0.25, 0.375, 0.25, 0.375, 0.25, 0.625, 0.25, 0.625, 0.5, 0.375, 0.5, 0.375, 0.5, 0.625, 0.5, 0.625, 0.75, 0.375, 0.75, 0.375, 0.75, 0.625, 0.75, 0.625, 1.0, 0.375, 1.0, 0.125, 0.5, 0.375, 0.5, 0.375, 0.75, 0.125, 0.75, 0.625, 0.5, 0.875, 0.5, 0.875, 0.75, 0.625, 0.75])
me_cube_004.update()
me_cube_005 = bpy.data.meshes.new('Cube.005')
me_cube_005.from_pydata([(-4.902, -4.902, -4.902), (-4.902, -4.902, 4.902), (-4.902, 4.902, -4.902), (-4.902, 4.902, 4.902), (4.902, -4.902, -4.902), (4.902, -4.902, 4.902), (4.902, 4.902, -4.902), (4.902, 4.902, 4.902)], [], [(0, 1, 3, 2), (2, 3, 7, 6), (6, 7, 5, 4), (4, 5, 1, 0), (2, 6, 4, 0), (7, 3, 1, 5)])
_uv = me_cube_005.uv_layers.new(name='UVMap')
_uv.uv.foreach_set('vector', [0.375, 0.0, 0.625, 0.0, 0.625, 0.25, 0.375, 0.25, 0.375, 0.25, 0.625, 0.25, 0.625, 0.5, 0.375, 0.5, 0.375, 0.5, 0.625, 0.5, 0.625, 0.75, 0.375, 0.75, 0.375, 0.75, 0.625, 0.75, 0.625, 1.0, 0.375, 1.0, 0.125, 0.5, 0.375, 0.5, 0.375, 0.75, 0.125, 0.75, 0.625, 0.5, 0.875, 0.5, 0.875, 0.75, 0.625, 0.75])
me_cube_005.materials.append(mat_material_009)
me_cube_005.update()
me_cube_006 = bpy.data.meshes.new('Cube.006')
me_cube_006.from_pydata([(-4.873, -4.873, -4.873), (-4.873, -4.873, -3.069), (-4.873, 4.873, -4.873), (-4.873, 4.873, -3.069), (4.873, -4.873, -4.873), (4.873, -4.873, -3.069), (4.873, 4.873, -4.873), (4.873, 4.873, -3.069), (-4.873, 0.0, -4.873), (-4.873, 0.0, 4.873), (4.873, 0.0, -4.873), (4.873, 0.0, 4.873)], [], [(8, 9, 3, 2), (2, 3, 7, 6), (10, 11, 5, 4), (4, 5, 1, 0), (8, 10, 4, 0), (11, 9, 1, 5), (7, 3, 9, 11), (2, 6, 10, 8), (6, 7, 11, 10), (0, 1, 9, 8)])
_uv = me_cube_006.uv_layers.new(name='UVMap')
_uv.uv.foreach_set('vector', [0.375, 0.125, 0.625, 0.125, 0.625, 0.25, 0.375, 0.25, 0.375, 0.25, 0.625, 0.25, 0.625, 0.5, 0.375, 0.5, 0.375, 0.625, 0.625, 0.625, 0.625, 0.75, 0.375, 0.75, 0.375, 0.75, 0.625, 0.75, 0.625, 1.0, 0.375, 1.0, 0.125, 0.625, 0.375, 0.625, 0.375, 0.75, 0.125, 0.75, 0.625, 0.625, 0.875, 0.625, 0.875, 0.75, 0.625, 0.75, 0.625, 0.5, 0.875, 0.5, 0.875, 0.625, 0.625, 0.625, 0.125, 0.5, 0.375, 0.5, 0.375, 0.625, 0.125, 0.625, 0.375, 0.5, 0.625, 0.5, 0.625, 0.625, 0.375, 0.625, 0.375, 0.0, 0.625, 0.0, 0.625, 0.125, 0.375, 0.125])
me_cube_006.materials.append(mat_material_007)
me_cube_006.update()
me_cube_007 = bpy.data.meshes.new('Cube.007')
me_cube_007.from_pydata([(-1.514, -0.529, -2.424), (-1.514, -0.529, 2.424), (-1.514, 0.529, -2.424), (-1.514, 0.529, 2.424), (1.514, -0.529, -2.424), (1.514, -0.529, 2.424), (1.514, 0.529, -2.424), (1.514, 0.529, 2.424)], [], [(0, 1, 3, 2), (2, 3, 7, 6), (6, 7, 5, 4), (4, 5, 1, 0), (2, 6, 4, 0), (7, 3, 1, 5)])
_uv = me_cube_007.uv_layers.new(name='UVMap')
_uv.uv.foreach_set('vector', [0.375, 0.0, 0.625, 0.0, 0.625, 0.25, 0.375, 0.25, 0.375, 0.25, 0.625, 0.25, 0.625, 0.5, 0.375, 0.5, 0.375, 0.5, 0.625, 0.5, 0.625, 0.75, 0.375, 0.75, 0.375, 0.75, 0.625, 0.75, 0.625, 1.0, 0.375, 1.0, 0.125, 0.5, 0.375, 0.5, 0.375, 0.75, 0.125, 0.75, 0.625, 0.5, 0.875, 0.5, 0.875, 0.75, 0.625, 0.75])
me_cube_007.update()
me_cylinder_003 = bpy.data.meshes.new('Cylinder.003')
me_cylinder_003.from_pydata([(0.0, 1.266, -1.266), (0.0, 1.266, 1.266), (0.2469, 1.241, -1.266), (0.2469, 1.241, 1.266), (0.4843, 1.169, -1.266), (0.4843, 1.169, 1.266), (0.7031, 1.052, -1.266), (0.7031, 1.052, 1.266), (0.8949, 0.8949, -1.266), (0.8949, 0.8949, 1.266), (1.052, 0.7031, -1.266), (1.052, 0.7031, 1.266), (1.169, 0.4843, -1.266), (1.169, 0.4843, 1.266), (1.241, 0.2469, -1.266), (1.241, 0.2469, 1.266), (1.266, 0.0, -1.266), (1.266, 0.0, 1.266), (1.241, -0.2469, -1.266), (1.241, -0.2469, 1.266), (1.169, -0.4843, -1.266), (1.169, -0.4843, 1.266), (1.052, -0.7031, -1.266), (1.052, -0.7031, 1.266), (0.8949, -0.8949, -1.266), (0.8949, -0.8949, 1.266), (0.7031, -1.052, -1.266), (0.7031, -1.052, 1.266), (0.4843, -1.169, -1.266), (0.4843, -1.169, 1.266), (0.2469, -1.241, -1.266), (0.2469, -1.241, 1.266), (0.0, -1.266, -1.266), (0.0, -1.266, 1.266), (-0.2469, -1.241, -1.266), (-0.2469, -1.241, 1.266), (-0.4843, -1.169, -1.266), (-0.4843, -1.169, 1.266), (-0.7031, -1.052, -1.266), (-0.7031, -1.052, 1.266), (-0.8949, -0.8949, -1.266), (-0.8949, -0.8949, 1.266), (-1.052, -0.7031, -1.266), (-1.052, -0.7031, 1.266), (-1.169, -0.4843, -1.266), (-1.169, -0.4843, 1.266), (-1.241, -0.2469, -1.266), (-1.241, -0.2469, 1.266), (-1.266, 0.0, -1.266), (-1.266, 0.0, 1.266), (-1.241, 0.2469, -1.266), (-1.241, 0.2469, 1.266), (-1.169, 0.4843, -1.266), (-1.169, 0.4843, 1.266), (-1.052, 0.7031, -1.266), (-1.052, 0.7031, 1.266), (-0.8949, 0.8949, -1.266), (-0.8949, 0.8949, 1.266), (-0.7031, 1.052, -1.266), (-0.7031, 1.052, 1.266), (-0.4843, 1.169, -1.266), (-0.4843, 1.169, 1.266), (-0.2469, 1.241, -1.266), (-0.2469, 1.241, 1.266)], [], [(0, 1, 3, 2), (2, 3, 5, 4), (4, 5, 7, 6), (6, 7, 9, 8), (8, 9, 11, 10), (10, 11, 13, 12), (12, 13, 15, 14), (14, 15, 17, 16), (16, 17, 19, 18), (18, 19, 21, 20), (20, 21, 23, 22), (22, 23, 25, 24), (24, 25, 27, 26), (26, 27, 29, 28), (28, 29, 31, 30), (30, 31, 33, 32), (32, 33, 35, 34), (34, 35, 37, 36), (36, 37, 39, 38), (38, 39, 41, 40), (40, 41, 43, 42), (42, 43, 45, 44), (44, 45, 47, 46), (46, 47, 49, 48), (48, 49, 51, 50), (50, 51, 53, 52), (52, 53, 55, 54), (54, 55, 57, 56), (56, 57, 59, 58), (58, 59, 61, 60), (3, 1, 63, 61, 59, 57, 55, 53, 51, 49, 47, 45, 43, 41, 39, 37, 35, 33, 31, 29, 27, 25, 23, 21, 19, 17, 15, 13, 11, 9, 7, 5), (60, 61, 63, 62), (62, 63, 1, 0), (0, 2, 4, 6, 8, 10, 12, 14, 16, 18, 20, 22, 24, 26, 28, 30, 32, 34, 36, 38, 40, 42, 44, 46, 48, 50, 52, 54, 56, 58, 60, 62)])
_uv = me_cylinder_003.uv_layers.new(name='UVMap')
_uv.uv.foreach_set('vector', [1.0, 0.5, 1.0, 1.0, 0.9688, 1.0, 0.9688, 0.5, 0.9688, 0.5, 0.9688, 1.0, 0.9375, 1.0, 0.9375, 0.5, 0.9375, 0.5, 0.9375, 1.0, 0.9062, 1.0, 0.9062, 0.5, 0.9062, 0.5, 0.9062, 1.0, 0.875, 1.0, 0.875, 0.5, 0.875, 0.5, 0.875, 1.0, 0.8438, 1.0, 0.8438, 0.5, 0.8438, 0.5, 0.8438, 1.0, 0.8125, 1.0, 0.8125, 0.5, 0.8125, 0.5, 0.8125, 1.0, 0.7812, 1.0, 0.7812, 0.5, 0.7812, 0.5, 0.7812, 1.0, 0.75, 1.0, 0.75, 0.5, 0.75, 0.5, 0.75, 1.0, 0.7188, 1.0, 0.7188, 0.5, 0.7188, 0.5, 0.7188, 1.0, 0.6875, 1.0, 0.6875, 0.5, 0.6875, 0.5, 0.6875, 1.0, 0.6562, 1.0, 0.6562, 0.5, 0.6562, 0.5, 0.6562, 1.0, 0.625, 1.0, 0.625, 0.5, 0.625, 0.5, 0.625, 1.0, 0.5938, 1.0, 0.5938, 0.5, 0.5938, 0.5, 0.5938, 1.0, 0.5625, 1.0, 0.5625, 0.5, 0.5625, 0.5, 0.5625, 1.0, 0.5312, 1.0, 0.5312, 0.5, 0.5312, 0.5, 0.5312, 1.0, 0.5, 1.0, 0.5, 0.5, 0.5, 0.5, 0.5, 1.0, 0.4688, 1.0, 0.4688, 0.5, 0.4688, 0.5, 0.4688, 1.0, 0.4375, 1.0, 0.4375, 0.5, 0.4375, 0.5, 0.4375, 1.0, 0.4062, 1.0, 0.4062, 0.5, 0.4062, 0.5, 0.4062, 1.0, 0.375, 1.0, 0.375, 0.5, 0.375, 0.5, 0.375, 1.0, 0.3438, 1.0, 0.3438, 0.5, 0.3438, 0.5, 0.3438, 1.0, 0.3125, 1.0, 0.3125, 0.5, 0.3125, 0.5, 0.3125, 1.0, 0.2812, 1.0, 0.2812, 0.5, 0.2812, 0.5, 0.2812, 1.0, 0.25, 1.0, 0.25, 0.5, 0.25, 0.5, 0.25, 1.0, 0.2188, 1.0, 0.2188, 0.5, 0.2188, 0.5, 0.2188, 1.0, 0.1875, 1.0, 0.1875, 0.5, 0.1875, 0.5, 0.1875, 1.0, 0.1562, 1.0, 0.1562, 0.5, 0.1562, 0.5, 0.1562, 1.0, 0.125, 1.0, 0.125, 0.5, 0.125, 0.5, 0.125, 1.0, 0.09375, 1.0, 0.09375, 0.5, 0.09375, 0.5, 0.09375, 1.0, 0.0625, 1.0, 0.0625, 0.5, 0.2968, 0.4854, 0.25, 0.49, 0.2032, 0.4854, 0.1582, 0.4717, 0.1167, 0.4496, 0.08029, 0.4197, 0.05045, 0.3833, 0.02827, 0.3418, 0.01461, 0.2968, 0.01, 0.25, 0.01461, 0.2032, 0.02827, 0.1582, 0.05045, 0.1167, 0.08029, 0.08029, 0.1167, 0.05045, 0.1582, 0.02827, 0.2032, 0.01461, 0.25, 0.01, 0.2968, 0.01461, 0.3418, 0.02827, 0.3833, 0.05045, 0.4197, 0.08029, 0.4496, 0.1167, 0.4717, 0.1582, 0.4854, 0.2032, 0.49, 0.25, 0.4854, 0.2968, 0.4717, 0.3418, 0.4496, 0.3833, 0.4197, 0.4197, 0.3833, 0.4496, 0.3418, 0.4717, 0.0625, 0.5, 0.0625, 1.0, 0.03125, 1.0, 0.03125, 0.5, 0.03125, 0.5, 0.03125, 1.0, 0.0, 1.0, 0.0, 0.5, 0.75, 0.49, 0.7968, 0.4854, 0.8418, 0.4717, 0.8833, 0.4496, 0.9197, 0.4197, 0.9496, 0.3833, 0.9717, 0.3418, 0.9854, 0.2968, 0.99, 0.25, 0.9854, 0.2032, 0.9717, 0.1582, 0.9496, 0.1167, 0.9197, 0.08029, 0.8833, 0.05045, 0.8418, 0.02827, 0.7968, 0.01461, 0.75, 0.01, 0.7032, 0.01461, 0.6582, 0.02827, 0.6167, 0.05045, 0.5803, 0.08029, 0.5504, 0.1167, 0.5283, 0.1582, 0.5146, 0.2032, 0.51, 0.25, 0.5146, 0.2968, 0.5283, 0.3418, 0.5504, 0.3833, 0.5803, 0.4197, 0.6167, 0.4496, 0.6582, 0.4717, 0.7032, 0.4854])
me_cylinder_003.materials.append(mat_material_008)
me_cylinder_003.update()
me_cube_008 = bpy.data.meshes.new('Cube.008')
me_cube_008.from_pydata([(-2.476, -4.792, -2.634), (-2.476, -4.792, 2.634), (-2.476, 4.792, -2.634), (-2.476, 4.792, 2.634), (2.476, -4.792, -2.634), (2.476, -4.792, 2.634), (2.476, 4.792, -2.634), (2.476, 4.792, 2.634)], [], [(0, 1, 3, 2), (2, 3, 7, 6), (6, 7, 5, 4), (4, 5, 1, 0), (2, 6, 4, 0), (7, 3, 1, 5)])
_uv = me_cube_008.uv_layers.new(name='UVMap')
_uv.uv.foreach_set('vector', [0.375, 0.0, 0.625, 0.0, 0.625, 0.25, 0.375, 0.25, 0.375, 0.25, 0.625, 0.25, 0.625, 0.5, 0.375, 0.5, 0.375, 0.5, 0.625, 0.5, 0.625, 0.75, 0.375, 0.75, 0.375, 0.75, 0.625, 0.75, 0.625, 1.0, 0.375, 1.0, 0.125, 0.5, 0.375, 0.5, 0.375, 0.75, 0.125, 0.75, 0.625, 0.5, 0.875, 0.5, 0.875, 0.75, 0.625, 0.75])
me_cube_008.materials.append(mat_material_013)
me_cube_008.update()
me_cube_009 = bpy.data.meshes.new('Cube.009')
me_cube_009.from_pydata([(-2.476, -4.792, -2.634), (-2.476, -4.792, 2.634), (-2.476, 4.792, -2.634), (-2.476, 4.792, 2.634), (2.476, -4.792, -2.634), (2.476, -4.792, 2.634), (2.476, 4.792, -2.634), (2.476, 4.792, 2.634)], [], [(0, 1, 3, 2), (2, 3, 7, 6), (6, 7, 5, 4), (4, 5, 1, 0), (2, 6, 4, 0), (7, 3, 1, 5)])
_uv = me_cube_009.uv_layers.new(name='UVMap')
_uv.uv.foreach_set('vector', [0.375, 0.0, 0.625, 0.0, 0.625, 0.25, 0.375, 0.25, 0.375, 0.25, 0.625, 0.25, 0.625, 0.5, 0.375, 0.5, 0.375, 0.5, 0.625, 0.5, 0.625, 0.75, 0.375, 0.75, 0.375, 0.75, 0.625, 0.75, 0.625, 1.0, 0.375, 1.0, 0.125, 0.5, 0.375, 0.5, 0.375, 0.75, 0.125, 0.75, 0.625, 0.5, 0.875, 0.5, 0.875, 0.75, 0.625, 0.75])
me_cube_009.materials.append(mat_material_011)
me_cube_009.update()
me_cube_010 = bpy.data.meshes.new('Cube.010')
me_cube_010.from_pydata([(-2.476, -4.792, -2.634), (-2.476, -4.792, 2.634), (-2.476, 4.792, -2.634), (-2.476, 4.792, 2.634), (2.476, -4.792, -2.634), (2.476, -4.792, 2.634), (2.476, 4.792, -2.634), (2.476, 4.792, 2.634)], [], [(0, 1, 3, 2), (2, 3, 7, 6), (6, 7, 5, 4), (4, 5, 1, 0), (2, 6, 4, 0), (7, 3, 1, 5)])
_uv = me_cube_010.uv_layers.new(name='UVMap')
_uv.uv.foreach_set('vector', [0.375, 0.0, 0.625, 0.0, 0.625, 0.25, 0.375, 0.25, 0.375, 0.25, 0.625, 0.25, 0.625, 0.5, 0.375, 0.5, 0.375, 0.5, 0.625, 0.5, 0.625, 0.75, 0.375, 0.75, 0.375, 0.75, 0.625, 0.75, 0.625, 1.0, 0.375, 1.0, 0.125, 0.5, 0.375, 0.5, 0.375, 0.75, 0.125, 0.75, 0.625, 0.5, 0.875, 0.5, 0.875, 0.75, 0.625, 0.75])
me_cube_010.materials.append(mat_material_014)
me_cube_010.update()
me_cube_011 = bpy.data.meshes.new('Cube.011')
me_cube_011.from_pydata([(-4.873, -4.873, -4.873), (-4.873, -4.873, -3.069), (-4.873, 4.873, -4.873), (-4.873, 4.873, -3.069), (4.873, -4.873, -4.873), (4.873, -4.873, -3.069), (4.873, 4.873, -4.873), (4.873, 4.873, -3.069), (-4.873, 0.0, -4.873), (-4.873, 0.0, 4.873), (4.873, 0.0, -4.873), (4.873, 0.0, 4.873)], [], [(8, 9, 3, 2), (2, 3, 7, 6), (10, 11, 5, 4), (4, 5, 1, 0), (8, 10, 4, 0), (11, 9, 1, 5), (7, 3, 9, 11), (2, 6, 10, 8), (6, 7, 11, 10), (0, 1, 9, 8)])
_uv = me_cube_011.uv_layers.new(name='UVMap')
_uv.uv.foreach_set('vector', [0.375, 0.125, 0.625, 0.125, 0.625, 0.25, 0.375, 0.25, 0.375, 0.25, 0.625, 0.25, 0.625, 0.5, 0.375, 0.5, 0.375, 0.625, 0.625, 0.625, 0.625, 0.75, 0.375, 0.75, 0.375, 0.75, 0.625, 0.75, 0.625, 1.0, 0.375, 1.0, 0.125, 0.625, 0.375, 0.625, 0.375, 0.75, 0.125, 0.75, 0.625, 0.625, 0.875, 0.625, 0.875, 0.75, 0.625, 0.75, 0.625, 0.5, 0.875, 0.5, 0.875, 0.625, 0.625, 0.625, 0.125, 0.5, 0.375, 0.5, 0.375, 0.625, 0.125, 0.625, 0.375, 0.5, 0.625, 0.5, 0.625, 0.625, 0.375, 0.625, 0.375, 0.0, 0.625, 0.0, 0.625, 0.125, 0.375, 0.125])
me_cube_011.materials.append(mat_material_010)
me_cube_011.update()
me_cube_012 = bpy.data.meshes.new('Cube.012')
me_cube_012.from_pydata([(-2.476, -4.792, -2.634), (-2.476, -4.792, 2.634), (-2.476, 4.792, -2.634), (-2.476, 4.792, 2.634), (2.476, -4.792, -2.634), (2.476, -4.792, 2.634), (2.476, 4.792, -2.634), (2.476, 4.792, 2.634)], [], [(0, 1, 3, 2), (2, 3, 7, 6), (6, 7, 5, 4), (4, 5, 1, 0), (2, 6, 4, 0), (7, 3, 1, 5)])
_uv = me_cube_012.uv_layers.new(name='UVMap')
_uv.uv.foreach_set('vector', [0.375, 0.0, 0.625, 0.0, 0.625, 0.25, 0.375, 0.25, 0.375, 0.25, 0.625, 0.25, 0.625, 0.5, 0.375, 0.5, 0.375, 0.5, 0.625, 0.5, 0.625, 0.75, 0.375, 0.75, 0.375, 0.75, 0.625, 0.75, 0.625, 1.0, 0.375, 1.0, 0.125, 0.5, 0.375, 0.5, 0.375, 0.75, 0.125, 0.75, 0.625, 0.5, 0.875, 0.5, 0.875, 0.75, 0.625, 0.75])
me_cube_012.materials.append(mat_material_016)
me_cube_012.update()
me_cube_013 = bpy.data.meshes.new('Cube.013')
me_cube_013.from_pydata([(-2.476, -4.792, -2.634), (-2.476, -4.792, 2.634), (-2.476, 4.792, -2.634), (-2.476, 4.792, 2.634), (2.476, -4.792, -2.634), (2.476, -4.792, 2.634), (2.476, 4.792, -2.634), (2.476, 4.792, 2.634)], [], [(0, 1, 3, 2), (2, 3, 7, 6), (6, 7, 5, 4), (4, 5, 1, 0), (2, 6, 4, 0), (7, 3, 1, 5)])
_uv = me_cube_013.uv_layers.new(name='UVMap')
_uv.uv.foreach_set('vector', [0.375, 0.0, 0.625, 0.0, 0.625, 0.25, 0.375, 0.25, 0.375, 0.25, 0.625, 0.25, 0.625, 0.5, 0.375, 0.5, 0.375, 0.5, 0.625, 0.5, 0.625, 0.75, 0.375, 0.75, 0.375, 0.75, 0.625, 0.75, 0.625, 1.0, 0.375, 1.0, 0.125, 0.5, 0.375, 0.5, 0.375, 0.75, 0.125, 0.75, 0.625, 0.5, 0.875, 0.5, 0.875, 0.75, 0.625, 0.75])
me_cube_013.materials.append(mat_material_012)
me_cube_013.update()
me_cube_014 = bpy.data.meshes.new('Cube.014')
me_cube_014.from_pydata([(-2.476, -4.792, -2.634), (-2.476, -4.792, 2.634), (-2.476, 4.792, -2.634), (-2.476, 4.792, 2.634), (2.476, -4.792, -2.634), (2.476, -4.792, 2.634), (2.476, 4.792, -2.634), (2.476, 4.792, 2.634)], [], [(0, 1, 3, 2), (2, 3, 7, 6), (6, 7, 5, 4), (4, 5, 1, 0), (2, 6, 4, 0), (7, 3, 1, 5)])
_uv = me_cube_014.uv_layers.new(name='UVMap')
_uv.uv.foreach_set('vector', [0.375, 0.0, 0.625, 0.0, 0.625, 0.25, 0.375, 0.25, 0.375, 0.25, 0.625, 0.25, 0.625, 0.5, 0.375, 0.5, 0.375, 0.5, 0.625, 0.5, 0.625, 0.75, 0.375, 0.75, 0.375, 0.75, 0.625, 0.75, 0.625, 1.0, 0.375, 1.0, 0.125, 0.5, 0.375, 0.5, 0.375, 0.75, 0.125, 0.75, 0.625, 0.5, 0.875, 0.5, 0.875, 0.75, 0.625, 0.75])
me_cube_014.materials.append(mat_material_015)
me_cube_014.update()
me_cube_015 = bpy.data.meshes.new('Cube.015')
me_cube_015.from_pydata([(-51.51, -34.09, -0.8862), (-51.51, -34.09, 0.8862), (-51.51, 34.09, -0.8862), (-51.51, 34.09, 0.8862), (51.51, -34.09, -0.8862), (51.51, -34.09, 0.8862), (51.51, 34.09, -0.8862), (51.51, 34.09, 0.8862)], [], [(0, 1, 3, 2), (2, 3, 7, 6), (6, 7, 5, 4), (4, 5, 1, 0), (2, 6, 4, 0), (7, 3, 1, 5)])
_uv = me_cube_015.uv_layers.new(name='UVMap')
_uv.uv.foreach_set('vector', [0.375, 0.0, 0.625, 0.0, 0.625, 0.25, 0.375, 0.25, 0.375, 0.25, 0.625, 0.25, 0.625, 0.5, 0.375, 0.5, 0.375, 0.5, 0.625, 0.5, 0.625, 0.75, 0.375, 0.75, 0.375, 0.75, 0.625, 0.75, 0.625, 1.0, 0.375, 1.0, 0.125, 0.5, 0.375, 0.5, 0.375, 0.75, 0.125, 0.75, 0.625, 0.5, 0.875, 0.5, 0.875, 0.75, 0.625, 0.75])
me_cube_015.materials.append(mat_material_020)
me_cube_015.update()
me_cube_016 = bpy.data.meshes.new('Cube.016')
me_cube_016.from_pydata([(-2.476, -4.792, -2.634), (-2.476, -4.792, 2.634), (-2.476, 4.792, -2.634), (-2.476, 4.792, 2.634), (2.476, -4.792, -2.634), (2.476, -4.792, 2.634), (2.476, 4.792, -2.634), (2.476, 4.792, 2.634)], [], [(0, 1, 3, 2), (2, 3, 7, 6), (6, 7, 5, 4), (4, 5, 1, 0), (2, 6, 4, 0), (7, 3, 1, 5)])
_uv = me_cube_016.uv_layers.new(name='UVMap')
_uv.uv.foreach_set('vector', [0.375, 0.0, 0.625, 0.0, 0.625, 0.25, 0.375, 0.25, 0.375, 0.25, 0.625, 0.25, 0.625, 0.5, 0.375, 0.5, 0.375, 0.5, 0.625, 0.5, 0.625, 0.75, 0.375, 0.75, 0.375, 0.75, 0.625, 0.75, 0.625, 1.0, 0.375, 1.0, 0.125, 0.5, 0.375, 0.5, 0.375, 0.75, 0.125, 0.75, 0.625, 0.5, 0.875, 0.5, 0.875, 0.75, 0.625, 0.75])
me_cube_016.materials.append(mat_material_017)
me_cube_016.update()
me_cube_017 = bpy.data.meshes.new('Cube.017')
me_cube_017.from_pydata([(-2.476, -4.792, -2.634), (-2.476, -4.792, 2.634), (-2.476, 4.792, -2.634), (-2.476, 4.792, 2.634), (2.476, -4.792, -2.634), (2.476, -4.792, 2.634), (2.476, 4.792, -2.634), (2.476, 4.792, 2.634)], [], [(0, 1, 3, 2), (2, 3, 7, 6), (6, 7, 5, 4), (4, 5, 1, 0), (2, 6, 4, 0), (7, 3, 1, 5)])
_uv = me_cube_017.uv_layers.new(name='UVMap')
_uv.uv.foreach_set('vector', [0.375, 0.0, 0.625, 0.0, 0.625, 0.25, 0.375, 0.25, 0.375, 0.25, 0.625, 0.25, 0.625, 0.5, 0.375, 0.5, 0.375, 0.5, 0.625, 0.5, 0.625, 0.75, 0.375, 0.75, 0.375, 0.75, 0.625, 0.75, 0.625, 1.0, 0.375, 1.0, 0.125, 0.5, 0.375, 0.5, 0.375, 0.75, 0.125, 0.75, 0.625, 0.5, 0.875, 0.5, 0.875, 0.75, 0.625, 0.75])
me_cube_017.materials.append(mat_material_018)
me_cube_017.update()
me_cube_018 = bpy.data.meshes.new('Cube.018')
me_cube_018.from_pydata([(-2.476, -4.792, -2.634), (-2.476, -4.792, 2.634), (-2.476, 4.792, -2.634), (-2.476, 4.792, 2.634), (2.476, -4.792, -2.634), (2.476, -4.792, 2.634), (2.476, 4.792, -2.634), (2.476, 4.792, 2.634)], [], [(0, 1, 3, 2), (2, 3, 7, 6), (6, 7, 5, 4), (4, 5, 1, 0), (2, 6, 4, 0), (7, 3, 1, 5)])
_uv = me_cube_018.uv_layers.new(name='UVMap')
_uv.uv.foreach_set('vector', [0.375, 0.0, 0.625, 0.0, 0.625, 0.25, 0.375, 0.25, 0.375, 0.25, 0.625, 0.25, 0.625, 0.5, 0.375, 0.5, 0.375, 0.5, 0.625, 0.5, 0.625, 0.75, 0.375, 0.75, 0.375, 0.75, 0.625, 0.75, 0.625, 1.0, 0.375, 1.0, 0.125, 0.5, 0.375, 0.5, 0.375, 0.75, 0.125, 0.75, 0.625, 0.5, 0.875, 0.5, 0.875, 0.75, 0.625, 0.75])
me_cube_018.materials.append(mat_material_019)
me_cube_018.update()
me_cube_019 = bpy.data.meshes.new('Cube.019')
me_cube_019.from_pydata([(-51.51, -34.09, -0.8862), (-51.51, -34.09, 0.8862), (-51.51, 34.09, -0.8862), (-51.51, 34.09, 0.8862), (51.51, -34.09, -0.8862), (51.51, -34.09, 0.8862), (51.51, 34.09, -0.8862), (51.51, 34.09, 0.8862)], [], [(0, 1, 3, 2), (2, 3, 7, 6), (6, 7, 5, 4), (4, 5, 1, 0), (2, 6, 4, 0), (7, 3, 1, 5)])
_uv = me_cube_019.uv_layers.new(name='UVMap')
_uv.uv.foreach_set('vector', [0.375, 0.0, 0.625, 0.0, 0.625, 0.25, 0.375, 0.25, 0.375, 0.25, 0.625, 0.25, 0.625, 0.5, 0.375, 0.5, 0.375, 0.5, 0.625, 0.5, 0.625, 0.75, 0.375, 0.75, 0.375, 0.75, 0.625, 0.75, 0.625, 1.0, 0.375, 1.0, 0.125, 0.5, 0.375, 0.5, 0.375, 0.75, 0.125, 0.75, 0.625, 0.5, 0.875, 0.5, 0.875, 0.75, 0.625, 0.75])
me_cube_019.materials.append(mat_material_021)
me_cube_019.update()
me_cube_020 = bpy.data.meshes.new('Cube.020')
me_cube_020.from_pydata([(-51.51, -34.09, -0.8862), (-51.51, -34.09, 0.8862), (-51.51, 34.09, -0.8862), (-51.51, 34.09, 0.8862), (51.51, -34.09, -0.8862), (51.51, -34.09, 0.8862), (51.51, 34.09, -0.8862), (51.51, 34.09, 0.8862)], [], [(0, 1, 3, 2), (2, 3, 7, 6), (6, 7, 5, 4), (4, 5, 1, 0), (2, 6, 4, 0), (7, 3, 1, 5)])
_uv = me_cube_020.uv_layers.new(name='UVMap')
_uv.uv.foreach_set('vector', [0.375, 0.0, 0.625, 0.0, 0.625, 0.25, 0.375, 0.25, 0.375, 0.25, 0.625, 0.25, 0.625, 0.5, 0.375, 0.5, 0.375, 0.5, 0.625, 0.5, 0.625, 0.75, 0.375, 0.75, 0.375, 0.75, 0.625, 0.75, 0.625, 1.0, 0.375, 1.0, 0.125, 0.5, 0.375, 0.5, 0.375, 0.75, 0.125, 0.75, 0.625, 0.5, 0.875, 0.5, 0.875, 0.75, 0.625, 0.75])
me_cube_020.materials.append(mat_material_022)
me_cube_020.update()
me_cube_021 = bpy.data.meshes.new('Cube.021')
me_cube_021.from_pydata([(-51.51, -34.09, -0.8862), (-51.51, -34.09, 0.8862), (-51.51, 34.09, -0.8862), (-51.51, 34.09, 0.8862), (51.51, -34.09, -0.8862), (51.51, -34.09, 0.8862), (51.51, 34.09, -0.8862), (51.51, 34.09, 0.8862)], [], [(0, 1, 3, 2), (2, 3, 7, 6), (6, 7, 5, 4), (4, 5, 1, 0), (2, 6, 4, 0), (7, 3, 1, 5)])
_uv = me_cube_021.uv_layers.new(name='UVMap')
_uv.uv.foreach_set('vector', [0.375, 0.0, 0.625, 0.0, 0.625, 0.25, 0.375, 0.25, 0.375, 0.25, 0.625, 0.25, 0.625, 0.5, 0.375, 0.5, 0.375, 0.5, 0.625, 0.5, 0.625, 0.75, 0.375, 0.75, 0.375, 0.75, 0.625, 0.75, 0.625, 1.0, 0.375, 1.0, 0.125, 0.5, 0.375, 0.5, 0.375, 0.75, 0.125, 0.75, 0.625, 0.5, 0.875, 0.5, 0.875, 0.75, 0.625, 0.75])
me_cube_021.materials.append(mat_material_023)
me_cube_021.update()
me_cube_022 = bpy.data.meshes.new('Cube.022')
me_cube_022.from_pydata([(-51.51, -34.09, -0.8862), (-51.51, -34.09, 0.8862), (-51.51, 34.09, -0.8862), (-51.51, 34.09, 0.8862), (51.51, -34.09, -0.8862), (51.51, -34.09, 0.8862), (51.51, 34.09, -0.8862), (51.51, 34.09, 0.8862)], [], [(0, 1, 3, 2), (2, 3, 7, 6), (6, 7, 5, 4), (4, 5, 1, 0), (2, 6, 4, 0), (7, 3, 1, 5)])
_uv = me_cube_022.uv_layers.new(name='UVMap')
_uv.uv.foreach_set('vector', [0.375, 0.0, 0.625, 0.0, 0.625, 0.25, 0.375, 0.25, 0.375, 0.25, 0.625, 0.25, 0.625, 0.5, 0.375, 0.5, 0.375, 0.5, 0.625, 0.5, 0.625, 0.75, 0.375, 0.75, 0.375, 0.75, 0.625, 0.75, 0.625, 1.0, 0.375, 1.0, 0.125, 0.5, 0.375, 0.5, 0.375, 0.75, 0.125, 0.75, 0.625, 0.5, 0.875, 0.5, 0.875, 0.75, 0.625, 0.75])
me_cube_022.materials.append(mat_material_024)
me_cube_022.update()
me_cube_023 = bpy.data.meshes.new('Cube.023')
me_cube_023.from_pydata([(-51.51, -34.09, -0.8862), (-51.51, -34.09, 0.8862), (-51.51, 34.09, -0.8862), (-51.51, 34.09, 0.8862), (51.51, -34.09, -0.8862), (51.51, -34.09, 0.8862), (51.51, 34.09, -0.8862), (51.51, 34.09, 0.8862)], [], [(0, 1, 3, 2), (2, 3, 7, 6), (6, 7, 5, 4), (4, 5, 1, 0), (2, 6, 4, 0), (7, 3, 1, 5)])
_uv = me_cube_023.uv_layers.new(name='UVMap')
_uv.uv.foreach_set('vector', [0.375, 0.0, 0.625, 0.0, 0.625, 0.25, 0.375, 0.25, 0.375, 0.25, 0.625, 0.25, 0.625, 0.5, 0.375, 0.5, 0.375, 0.5, 0.625, 0.5, 0.625, 0.75, 0.375, 0.75, 0.375, 0.75, 0.625, 0.75, 0.625, 1.0, 0.375, 1.0, 0.125, 0.5, 0.375, 0.5, 0.375, 0.75, 0.125, 0.75, 0.625, 0.5, 0.875, 0.5, 0.875, 0.75, 0.625, 0.75])
me_cube_023.materials.append(mat_material_025)
me_cube_023.update()
me_cube_024 = bpy.data.meshes.new('Cube.024')
me_cube_024.from_pydata([(-51.51, -34.09, -0.8862), (-51.51, -34.09, 0.8862), (-51.51, 34.09, -0.8862), (-51.51, 34.09, 0.8862), (51.51, -34.09, -0.8862), (51.51, -34.09, 0.8862), (51.51, 34.09, -0.8862), (51.51, 34.09, 0.8862)], [], [(0, 1, 3, 2), (2, 3, 7, 6), (6, 7, 5, 4), (4, 5, 1, 0), (2, 6, 4, 0), (7, 3, 1, 5)])
_uv = me_cube_024.uv_layers.new(name='UVMap')
_uv.uv.foreach_set('vector', [0.375, 0.0, 0.625, 0.0, 0.625, 0.25, 0.375, 0.25, 0.375, 0.25, 0.625, 0.25, 0.625, 0.5, 0.375, 0.5, 0.375, 0.5, 0.625, 0.5, 0.625, 0.75, 0.375, 0.75, 0.375, 0.75, 0.625, 0.75, 0.625, 1.0, 0.375, 1.0, 0.125, 0.5, 0.375, 0.5, 0.375, 0.75, 0.125, 0.75, 0.625, 0.5, 0.875, 0.5, 0.875, 0.75, 0.625, 0.75])
me_cube_024.materials.append(mat_material_026)
me_cube_024.update()

# ---- objects
ob_cube = bpy.data.objects.new('Cube', me_cube)
ob_cube_001 = bpy.data.objects.new('Cube.001', me_cube_001)
ob_cylinder = bpy.data.objects.new('Cylinder', me_cylinder)
ob_cylinder_001 = bpy.data.objects.new('Cylinder.001', me_cylinder_001)
ob_cube_002 = bpy.data.objects.new('Cube.002', me_cube_002)
ob_cube_003 = bpy.data.objects.new('Cube.003', me_cube_003)
ob_cylinder_002 = bpy.data.objects.new('Cylinder.002', me_cylinder_002)
ob_cube_004 = bpy.data.objects.new('Cube.004', me_cube_004)
ob_cube_005 = bpy.data.objects.new('Cube.005', me_cube_005)
ob_cube_006 = bpy.data.objects.new('Cube.006', me_cube_006)
ob_cube_007 = bpy.data.objects.new('Cube.007', me_cube_007)
ob_cylinder_003 = bpy.data.objects.new('Cylinder.003', me_cylinder_003)
ob_cube_008 = bpy.data.objects.new('Cube.008', me_cube_008)
ob_cube_009 = bpy.data.objects.new('Cube.009', me_cube_009)
ob_cube_010 = bpy.data.objects.new('Cube.010', me_cube_010)
ob_cube_011 = bpy.data.objects.new('Cube.011', me_cube_011)
ob_cube_012 = bpy.data.objects.new('Cube.012', me_cube_012)
ob_cube_013 = bpy.data.objects.new('Cube.013', me_cube_013)
ob_cube_014 = bpy.data.objects.new('Cube.014', me_cube_014)
ob_cube_015 = bpy.data.objects.new('Cube.015', me_cube_015)
ob_cube_016 = bpy.data.objects.new('Cube.016', me_cube_016)
ob_cube_017 = bpy.data.objects.new('Cube.017', me_cube_017)
ob_cube_018 = bpy.data.objects.new('Cube.018', me_cube_018)
ob_cube_019 = bpy.data.objects.new('Cube.019', me_cube_019)
ob_cube_020 = bpy.data.objects.new('Cube.020', me_cube_020)
ob_cube_021 = bpy.data.objects.new('Cube.021', me_cube_021)
ob_cube_022 = bpy.data.objects.new('Cube.022', me_cube_022)
ob_cube_023 = bpy.data.objects.new('Cube.023', me_cube_023)
ob_cube_024 = bpy.data.objects.new('Cube.024', me_cube_024)

# ---- transforms, parenting, visibility, modifiers, constraints
ob_cube.location = (0.0, -3.287, 8.435)
ob_cube.scale = (5.695, 3.465, 3.215)
ob_cube.lock_rotations_4d = False
ob_cube.empty_display_type = 'ARROWS'
ob_cube.lineart.crease_threshold = 0.0
ob_cube_001.location = (0.0, -3.287, 2.299)
ob_cube_001.scale = (5.695, 3.465, 3.215)
ob_cube_001.lock_rotations_4d = False
ob_cube_001.empty_display_type = 'ARROWS'
ob_cube_001.lineart.crease_threshold = 0.0
ob_cylinder.location = (4.723, -11.74, 2.387)
ob_cylinder_001.location = (0.7225, -11.74, 2.387)
ob_cube_002.location = (56.36, -4.506, 7.304)
ob_cube_002.scale = (4.574, 1.107, 0.7391)
ob_cube_003.location = (0.03716, -3.237, 14.49)
ob_cube_003.scale = (1.3, 0.7672, 0.7391)
ob_cylinder_002.location = (20.18, -9.636, 7.378)
ob_cylinder_002.rotation_euler = (-1.571, -0.0, 0.0)
ob_cylinder_002.scale = (1.6, 1.6, 1.0)
ob_cube_004.location = (20.21, -10.4, 1.877)
ob_cube_005.location = (20.19, -5.46, 2.156)
ob_cube_005.scale = (1.0, 1.0, 0.6562)
ob_cube_006.location = (2.869, -8.815, 14.49)
ob_cube_006.rotation_euler = (0.0, -0.0, 1.571)
ob_cube_006.scale = (1.034, 0.7078, 0.7391)
ob_cube_007.location = (2.618, -6.604, 1.877)
ob_cylinder_003.location = (2.883, -11.36, 8.204)
ob_cylinder_003.rotation_euler = (-1.571, -0.0, 0.0)
ob_cylinder_003.scale = (1.6, 1.6, 1.0)
ob_cube_008.location = (75.56, -4.607, 1.777)
ob_cube_009.location = (71.91, -4.047, 1.777)
ob_cube_009.rotation_euler = (0.0, -0.0, -1.571)
ob_cube_009.scale = (1.735, 1.0, 1.0)
ob_cube_010.location = (68.17, -4.607, 1.777)
ob_cube_011.location = (20.22, -5.452, 8.161)
ob_cube_011.rotation_euler = (0.0, -0.0, 1.571)
ob_cube_011.scale = (1.034, 1.107, 0.7391)
ob_cube_012.location = (36.91, -4.607, 1.777)
ob_cube_013.location = (40.65, -4.047, 1.777)
ob_cube_013.rotation_euler = (0.0, -0.0, -1.571)
ob_cube_013.scale = (1.735, 1.0, 1.0)
ob_cube_014.location = (44.3, -4.607, 1.777)
ob_cube_015.location = (2.548, -17.77, -1.18)
ob_cube_015.rotation_euler = (-3.142, -0.0, 0.0)
ob_cube_015.scale = (0.03814, 0.3227, 1.0)
ob_cube_016.location = (52.58, -4.607, 1.777)
ob_cube_017.location = (56.32, -4.047, 1.777)
ob_cube_017.rotation_euler = (0.0, -0.0, -1.571)
ob_cube_017.scale = (1.735, 1.0, 1.0)
ob_cube_018.location = (59.97, -4.607, 1.777)
ob_cube_019.location = (39.21, -16.81, -1.425)
ob_cube_019.rotation_euler = (-3.142, -0.0, 0.0)
ob_cube_019.scale = (0.9063, 0.5919, 1.0)
ob_cube_020.location = (41.12, -30.84, -1.18)
ob_cube_020.rotation_euler = (-3.142, -0.0, 1.571)
ob_cube_020.scale = (0.06623, 1.274, 1.0)
ob_cube_021.location = (20.32, -21.76, -1.18)
ob_cube_021.rotation_euler = (-3.142, -0.0, 0.0)
ob_cube_021.scale = (0.03814, 0.3227, 1.0)
ob_cube_022.location = (40.5, -19.4, -1.18)
ob_cube_022.rotation_euler = (-3.142, -0.0, 0.0)
ob_cube_022.scale = (0.03814, 0.3227, 1.0)
ob_cube_023.location = (55.94, -19.4, -1.18)
ob_cube_023.rotation_euler = (-3.142, -0.0, 0.0)
ob_cube_023.scale = (0.03814, 0.3227, 1.0)
ob_cube_024.location = (71.81, -19.4, -1.18)
ob_cube_024.rotation_euler = (-3.142, -0.0, 0.0)
ob_cube_024.scale = (0.03814, 0.3227, 1.0)

# ---- collection membership
col_collection.objects.link(ob_cube)
col_collection.objects.link(ob_cube_001)
col_collection.objects.link(ob_cylinder)
col_collection.objects.link(ob_cylinder_001)
col_collection.objects.link(ob_cube_002)
col_collection.objects.link(ob_cube_003)
col_collection.objects.link(ob_cylinder_002)
col_collection.objects.link(ob_cube_004)
col_collection.objects.link(ob_cube_005)
col_collection.objects.link(ob_cube_006)
col_collection.objects.link(ob_cube_007)
col_collection.objects.link(ob_cylinder_003)
col_collection.objects.link(ob_cube_008)
col_collection.objects.link(ob_cube_009)
col_collection.objects.link(ob_cube_010)
col_collection.objects.link(ob_cube_011)
col_collection.objects.link(ob_cube_012)
col_collection.objects.link(ob_cube_013)
col_collection.objects.link(ob_cube_014)
col_collection.objects.link(ob_cube_015)
col_collection.objects.link(ob_cube_016)
col_collection.objects.link(ob_cube_017)
col_collection.objects.link(ob_cube_018)
col_collection.objects.link(ob_cube_019)
col_collection.objects.link(ob_cube_020)
col_collection.objects.link(ob_cube_021)
col_collection.objects.link(ob_cube_022)
col_collection.objects.link(ob_cube_023)
col_collection.objects.link(ob_cube_024)

# ---- scene / render settings (as saved in the file)
scene.frame_start = 1; scene.frame_end = 250; scene.frame_set(1)
scene.render.engine = 'BLENDER_EEVEE_NEXT'
bpy.context.view_layer.update()

# ---- added for rendering (the .blend has no active camera and no usable light): camera, sun
cam_auto = bpy.data.cameras.new('AutoCamera')
cam_auto.lens = 50.0
cam_auto.sensor_width = 36.0
cam_auto.clip_end = 1684.73
ob_auto_camera = bpy.data.objects.new('AutoCamera', cam_auto)
scene.collection.objects.link(ob_auto_camera)
ob_auto_camera.location = (135.206, -132.002, 84.6889)
ob_auto_camera.rotation_euler = (1.09748, -7.21219e-08, 0.694738)
scene.camera = ob_auto_camera
light_auto_sun = bpy.data.lights.new('AutoSun', 'SUN')
light_auto_sun.energy = 3.0
light_auto_sun.angle = 0.0523599
ob_auto_sun = bpy.data.objects.new('AutoSun', light_auto_sun)
scene.collection.objects.link(ob_auto_sun)
ob_auto_sun.rotation_euler = (0.872665, 0.174533, 0.523599)
bpy.context.view_layer.update()
